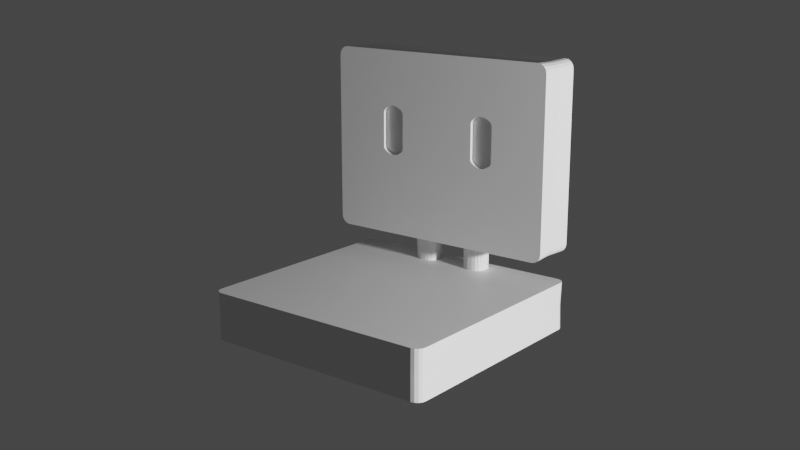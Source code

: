 # Source: Shota_Chair.blend  (saved by Blender 3.4.6; exported with 4.5.12 LTS)
import bpy
from mathutils import Matrix  # noqa: F401  (used for matrix-valued properties, if any)

bpy.ops.wm.read_factory_settings(use_empty=True)
scene = bpy.context.scene
scene.name = 'Scene'

# ---- collections
col_collection = bpy.data.collections.new('Collection'); scene.collection.children.link(col_collection)

# ---- materials (node trees are filled in below, after node groups)
mat_material = bpy.data.materials.new('Material')
mat_material.alpha_threshold = 0.0
mat_material.roughness = 0.5
mat_material.line_color = (0.0, 0.0, 0.0, 1.0)

# ---- material node trees
mat_material.use_nodes = True; mat_material.node_tree.nodes.clear()
_N = mat_material.node_tree.nodes; _L = mat_material.node_tree.links
n0 = _N.new('ShaderNodeOutputMaterial'); n0.name = 'Material Output'; n0.location = (300, 300)
n1 = _N.new('ShaderNodeBsdfPrincipled'); n1.name = 'Principled BSDF'; n1.location = (10, 300)
n1.distribution = 'GGX'
n1.subsurface_method = 'RANDOM_WALK_SKIN'
n1.inputs[3].default_value = 1.45
n1.inputs[27].default_value = (0.0, 0.0, 0.0, 1.0)
n1.inputs[28].default_value = 1.0
_L.new(n1.outputs[0], n0.inputs[0])
n0.is_active_output = True

# ---- world
world_world = bpy.data.worlds.new('World'); scene.world = world_world
world_world.use_nodes = True; world_world.node_tree.nodes.clear()
_N = world_world.node_tree.nodes; _L = world_world.node_tree.links
n0 = _N.new('ShaderNodeOutputWorld'); n0.name = 'World Output'; n0.location = (300, 300)
n1 = _N.new('ShaderNodeBackground'); n1.name = 'Background'; n1.location = (10, 300)
n1.inputs[0].default_value = (0.05088, 0.05088, 0.05088, 1.0)
_L.new(n1.outputs[0], n0.inputs[0])
n0.is_active_output = True
world_world.color = (0.05088, 0.05088, 0.05088)
world_world.use_sun_shadow = False
world_world.sun_shadow_jitter_overblur = 0.0

# ---- cameras
cam_camera = bpy.data.cameras.new('Camera')
cam_camera.clip_end = 100.0
cam_camera.ortho_scale = 7.314

# ---- lights
light_light = bpy.data.lights.new('Light', 'POINT')
light_light.transmission_factor = 0.0
light_light.energy = 1000.0
light_light.shadow_soft_size = 0.1
light_light.shadow_maximum_resolution = 0.006
light_light.use_absolute_resolution = True

# ---- meshes
me_cube = bpy.data.meshes.new('Cube')
me_cube.from_pydata([(1.044, 0.9218, 1.0), (0.9655, 1.0, 1.0), (1.038, 0.9518, 1.0), (1.021, 0.9771, 1.0), (0.9954, 0.9941, 1.0), (0.9655, 1.0, -1.0), (1.044, 0.9218, -1.0), (0.9954, 0.9941, -1.0), (1.021, 0.9771, -1.0), (1.038, 0.9518, -1.0), (0.9655, -1.0, 1.0), (1.044, -0.9218, 1.0), (0.9954, -0.9941, 1.0), (1.021, -0.9771, 1.0), (1.038, -0.9518, 1.0), (1.044, -0.9218, -1.0), (0.9655, -1.0, -1.0), (1.038, -0.9518, -1.0), (1.021, -0.9771, -1.0), (0.9954, -0.9941, -1.0), (-0.9655, 1.0, 1.0), (-1.044, 0.9218, 1.0), (-0.9954, 0.9941, 1.0), (-1.021, 0.9771, 1.0), (-1.038, 0.9518, 1.0), (-1.044, 0.9218, -1.0), (-0.9655, 1.0, -1.0), (-1.038, 0.9518, -1.0), (-1.021, 0.9771, -1.0), (-0.9954, 0.9941, -1.0), (-1.044, -0.9218, 1.0), (-0.9655, -1.0, 1.0), (-1.038, -0.9518, 1.0), (-1.021, -0.9771, 1.0), (-0.9954, -0.9941, 1.0), (-0.9655, -1.0, -1.0), (-1.044, -0.9218, -1.0), (-0.9954, -0.9941, -1.0), (-1.021, -0.9771, -1.0), (-1.038, -0.9518, -1.0), (1.044, 0.9909, 2.558), (0.9655, 0.9909, 2.177), (1.038, 0.9909, 2.412), (1.021, 0.9909, 2.288), (0.9954, 0.9909, 2.206), (0.9655, 0.5808, 2.177), (1.044, 0.5808, 2.558), (0.9954, 0.5808, 2.206), (1.021, 0.5808, 2.288), (1.038, 0.5808, 2.412), (0.9655, 0.9909, 9.977), (1.044, 0.9909, 9.596), (0.9954, 0.9909, 9.948), (1.021, 0.9909, 9.865), (1.038, 0.9909, 9.742), (1.044, 0.5808, 9.596), (0.9655, 0.5808, 9.977), (1.038, 0.5808, 9.742), (1.021, 0.5808, 9.865), (0.9954, 0.5808, 9.948), (-0.9655, 0.9909, 2.177), (-1.044, 0.9909, 2.558), (-0.9954, 0.9909, 2.206), (-1.021, 0.9909, 2.288), (-1.038, 0.9909, 2.412), (-1.044, 0.5808, 2.558), (-0.9655, 0.5808, 2.177), (-1.038, 0.5808, 2.412), (-1.021, 0.5808, 2.288), (-0.9954, 0.5808, 2.206), (-1.044, 0.9909, 9.596), (-0.9655, 0.9909, 9.977), (-1.038, 0.9909, 9.742), (-1.021, 0.9909, 9.865), (-0.9954, 0.9909, 9.948), (-0.9655, 0.5808, 9.977), (-1.044, 0.5808, 9.596), (-0.9954, 0.5808, 9.948), (-1.021, 0.5808, 9.865), (-1.038, 0.5808, 9.742), (1.039, 0.9172, 0.0), (1.033, 0.947, 0.0), (1.016, 0.9722, 0.0), (0.9906, 0.989, 0.0), (0.9609, 0.995, 0.0), (-0.9609, -0.995, 0.0), (-0.9906, -0.989, 0.0), (-1.016, -0.9722, 0.0), (-1.033, -0.947, 0.0), (-1.039, -0.9172, 0.0), (0.9609, -0.995, 0.0), (0.9906, -0.989, 0.0), (1.016, -0.9722, 0.0), (1.033, -0.947, 0.0), (1.039, -0.9172, 0.0), (-0.9609, 0.995, 0.0), (-0.9906, 0.989, 0.0), (-1.016, 0.9722, 0.0), (-1.033, 0.947, 0.0), (-1.039, 0.9172, 0.0), (1.035, 0.7859, 2.587), (1.029, 0.7859, 2.442), (1.013, 0.7859, 2.32), (0.9875, 0.7859, 2.238), (0.9579, 0.7859, 2.209), (-0.9579, 0.7859, 9.945), (-0.9875, 0.7859, 9.916), (-1.013, 0.7859, 9.834), (-1.029, 0.7859, 9.711), (-1.035, 0.7859, 9.567), (0.9579, 0.7859, 9.945), (0.9875, 0.7859, 9.916), (1.013, 0.7859, 9.834), (1.029, 0.7859, 9.711), (1.035, 0.7859, 9.567), (-0.9579, 0.7859, 2.209), (-0.9875, 0.7859, 2.238), (-1.013, 0.7859, 2.32), (-1.029, 0.7859, 2.442), (-1.035, 0.7859, 2.587), (0.7607, 1.0, -1.0), (0.5558, 1.0, -1.0), (0.351, 1.0, -1.0), (0.1461, 1.0, -1.0), (-0.1461, 1.0, -1.0), (-0.351, 1.0, -1.0), (-0.5558, 1.0, -1.0), (-0.7607, 1.0, -1.0), (-0.7607, 1.0, 1.0), (-0.5558, 1.0, 1.0), (-0.351, 1.0, 1.0), (-0.1461, 1.0, 1.0), (0.1461, 1.0, 1.0), (0.351, 1.0, 1.0), (0.5558, 1.0, 1.0), (0.7607, 1.0, 1.0), (-0.7571, 0.995, 0.0), (-0.5532, 0.995, 0.0), (-0.3494, 0.995, 0.0), (-0.1456, 0.995, 0.0), (0.1456, 0.995, 0.0), (0.3494, 0.995, 0.0), (0.5532, 0.995, 0.0), (0.7571, 0.995, 0.0), (-0.7607, -1.0, 1.0), (-0.5558, -1.0, 1.0), (-0.351, -1.0, 1.0), (-0.1461, -1.0, 1.0), (0.1461, -1.0, 1.0), (0.351, -1.0, 1.0), (0.5558, -1.0, 1.0), (0.7607, -1.0, 1.0), (0.7607, -1.0, -1.0), (0.5558, -1.0, -1.0), (0.351, -1.0, -1.0), (0.1461, -1.0, -1.0), (-0.1461, -1.0, -1.0), (-0.351, -1.0, -1.0), (-0.5558, -1.0, -1.0), (-0.7607, -1.0, -1.0), (0.7571, -0.995, 0.0), (0.5532, -0.995, 0.0), (0.3494, -0.995, 0.0), (0.1456, -0.995, 0.0), (-0.1456, -0.995, 0.0), (-0.3494, -0.995, 0.0), (-0.5532, -0.995, 0.0), (-0.7571, -0.995, 0.0), (0.7607, 0.5808, 2.177), (0.5558, 0.5808, 2.177), (0.351, 0.5808, 2.177), (0.1461, 0.5808, 2.177), (-0.1461, 0.5808, 2.177), (-0.351, 0.5808, 2.177), (-0.5558, 0.5808, 2.177), (-0.7607, 0.5808, 2.177), (-0.7607, 0.9909, 2.177), (-0.5558, 0.9909, 2.177), (-0.351, 0.9909, 2.177), (-0.1461, 0.9909, 2.177), (0.1461, 0.9909, 2.177), (0.351, 0.9909, 2.177), (0.5558, 0.9909, 2.177), (0.7607, 0.9909, 2.177), (-0.7547, 0.7859, 2.209), (-0.5516, 0.7859, 2.209), (-0.3484, 0.7859, 2.209), (0.3484, 0.7859, 2.209), (0.5516, 0.7859, 2.209), (0.7547, 0.7859, 2.209), (-0.7607, 0.9909, 9.977), (-0.5558, 0.9909, 9.977), (-0.351, 0.9909, 9.977), (-0.1461, 0.9909, 9.977), (0.1461, 0.9909, 9.977), (0.351, 0.9909, 9.977), (0.5558, 0.9909, 9.977), (0.7607, 0.9909, 9.977), (0.7607, 0.5808, 9.977), (0.5558, 0.5808, 9.977), (0.351, 0.5808, 9.977), (0.1461, 0.5808, 9.977), (-0.1461, 0.5808, 9.977), (-0.351, 0.5808, 9.977), (-0.5558, 0.5808, 9.977), (-0.7607, 0.5808, 9.977), (0.7547, 0.7859, 9.945), (0.5516, 0.7859, 9.945), (0.3484, 0.7859, 9.945), (0.1453, 0.7859, 9.945), (-0.1453, 0.7859, 9.945), (-0.3484, 0.7859, 9.945), (-0.5516, 0.7859, 9.945), (-0.7547, 0.7859, 9.945), (1.044, 0.6866, -1.0), (1.044, 0.6866, 1.0), (-1.044, 0.6866, 1.0), (-1.044, 0.6866, -1.0), (1.039, 0.6831, 0.0), (-1.039, 0.6831, 0.0), (-0.7607, 0.7448, 1.0), (-0.5558, 0.7448, 1.0), (0.5558, 0.7448, 1.0), (0.7607, 0.7448, 1.0), (-0.7607, 0.7448, -1.0), (-0.5558, 0.7448, -1.0), (-0.351, 0.7448, -1.0), (-0.1461, 0.7448, -1.0), (0.1461, 0.7448, -1.0), (0.351, 0.7448, -1.0), (0.5558, 0.7448, -1.0), (0.7607, 0.7448, -1.0), (0.9655, 0.7448, -1.0), (0.9954, 0.7404, -1.0), (1.021, 0.7277, -1.0), (1.038, 0.7089, -1.0), (-0.9655, 0.7448, -1.0), (-0.9954, 0.7404, -1.0), (-1.021, 0.7277, -1.0), (-1.038, 0.7089, -1.0), (-0.9655, 0.7448, 1.0), (-0.9954, 0.7404, 1.0), (-1.021, 0.7277, 1.0), (-1.038, 0.7089, 1.0), (0.9655, 0.7448, 1.0), (0.9954, 0.7404, 1.0), (1.021, 0.7277, 1.0), (1.038, 0.7089, 1.0), (1.044, 0.8696, -1.0), (-1.044, 0.8696, -1.0), (-1.039, 0.8652, 0.0), (1.044, 0.8696, 1.0), (-1.044, 0.8696, 1.0), (1.039, 0.8652, 0.0), (-0.7607, 0.9433, 1.0), (-0.5558, 0.9433, 1.0), (0.5558, 0.9433, 1.0), (0.7607, 0.9433, 1.0), (-0.7607, 0.9433, -1.0), (-0.5558, 0.9433, -1.0), (-0.351, 0.9433, -1.0), (-0.1461, 0.9433, -1.0), (0.1461, 0.9433, -1.0), (0.351, 0.9433, -1.0), (0.5558, 0.9433, -1.0), (0.7607, 0.9433, -1.0), (0.9655, 0.9433, -1.0), (0.9954, 0.9377, -1.0), (1.021, 0.9217, -1.0), (1.038, 0.8978, -1.0), (-0.9655, 0.9433, -1.0), (-0.9954, 0.9377, -1.0), (-1.021, 0.9217, -1.0), (-1.038, 0.8978, -1.0), (-0.9655, 0.9433, 1.0), (-0.9954, 0.9377, 1.0), (-1.021, 0.9217, 1.0), (-1.038, 0.8978, 1.0), (0.9655, 0.9433, 1.0), (0.9954, 0.9377, 1.0), (1.021, 0.9217, 1.0), (1.038, 0.8978, 1.0), (1.037, 0.7461, 2.581), (-0.9891, 0.7461, 9.922), (-1.014, 0.7461, 9.84), (-1.031, 0.7461, 9.717), (-1.037, 0.7461, 9.572), (0.9594, 0.7461, 9.951), (-0.9594, 0.7461, 2.203), (1.031, 0.7461, 2.436), (1.014, 0.7461, 2.314), (0.9891, 0.7461, 2.231), (0.9594, 0.7461, 2.203), (-0.9594, 0.7461, 9.951), (0.9891, 0.7461, 9.922), (1.014, 0.7461, 9.84), (1.031, 0.7461, 9.717), (1.037, 0.7461, 9.572), (-0.9891, 0.7461, 2.231), (-1.014, 0.7461, 2.314), (-1.031, 0.7461, 2.436), (-1.037, 0.7461, 2.581), (-0.7559, 0.7461, 2.203), (-0.5524, 0.7461, 2.203), (0.5524, 0.7461, 2.203), (0.7559, 0.7461, 2.203), (0.7559, 0.7461, 9.951), (0.5524, 0.7461, 9.951), (0.3489, 0.7461, 9.951), (0.1454, 0.7461, 9.951), (-0.1454, 0.7461, 9.951), (-0.3489, 0.7461, 9.951), (-0.5524, 0.7461, 9.951), (-0.7559, 0.7461, 9.951), (1.036, 0.9464, 2.419), (1.019, 0.9464, 2.295), (0.9937, 0.9464, 2.213), (0.9639, 0.9464, 2.184), (-0.9639, 0.9464, 9.97), (0.9937, 0.9464, 9.941), (1.019, 0.9464, 9.859), (1.036, 0.9464, 9.735), (1.042, 0.9464, 9.589), (-0.9937, 0.9464, 2.213), (-1.019, 0.9464, 2.295), (-1.036, 0.9464, 2.419), (-1.042, 0.9464, 2.564), (1.042, 0.9464, 2.564), (-0.9937, 0.9464, 9.941), (-1.019, 0.9464, 9.859), (-1.036, 0.9464, 9.735), (-1.042, 0.9464, 9.589), (0.9639, 0.9464, 9.97), (-0.9639, 0.9464, 2.184), (-0.7594, 0.9464, 2.184), (-0.5549, 0.9464, 2.184), (0.5549, 0.9464, 2.184), (0.7594, 0.9464, 2.184), (0.7594, 0.9464, 9.97), (0.5549, 0.9464, 9.97), (0.3504, 0.9464, 9.97), (0.1459, 0.9464, 9.97), (-0.1459, 0.9464, 9.97), (-0.3504, 0.9464, 9.97), (-0.5549, 0.9464, 9.97), (-0.7594, 0.9464, 9.97), (-0.2696, 0.7448, 1.0), (-0.351, 0.8261, 1.0), (-0.4323, 0.7448, 1.0), (-0.351, 0.6634, 1.0), (-0.3007, 0.751, 1.0), (-0.3271, 0.7686, 1.0), (-0.3448, 0.795, 1.0), (-0.1461, 0.8261, 1.0), (-0.2275, 0.7448, 1.0), (-0.1461, 0.6634, 1.0), (-0.06476, 0.7448, 1.0), (-0.1523, 0.795, 1.0), (-0.1699, 0.7686, 1.0), (-0.1963, 0.751, 1.0), (0.2275, 0.7448, 1.0), (0.1461, 0.8261, 1.0), (0.06476, 0.7448, 1.0), (0.1461, 0.6634, 1.0), (0.1963, 0.751, 1.0), (0.1699, 0.7686, 1.0), (0.1523, 0.795, 1.0), (0.351, 0.8261, 1.0), (0.2696, 0.7448, 1.0), (0.351, 0.6634, 1.0), (0.4323, 0.7448, 1.0), (0.3448, 0.795, 1.0), (0.3271, 0.7686, 1.0), (0.3007, 0.751, 1.0), (-0.351, 0.8619, 1.0), (-0.2696, 0.9433, 1.0), (-0.351, 0.9999, 1.0), (-0.4323, 0.9433, 1.0), (-0.3448, 0.8931, 1.0), (-0.3271, 0.9195, 1.0), (-0.3007, 0.9371, 1.0), (-0.2275, 0.9433, 1.0), (-0.1461, 0.8619, 1.0), (-0.06476, 0.9433, 1.0), (-0.1461, 0.9999, 1.0), (-0.1963, 0.9371, 1.0), (-0.1699, 0.9195, 1.0), (-0.1523, 0.8931, 1.0), (0.1461, 0.8619, 1.0), (0.2275, 0.9433, 1.0), (0.1461, 0.9999, 1.0), (0.06476, 0.9433, 1.0), (0.1523, 0.8931, 1.0), (0.1699, 0.9195, 1.0), (0.1963, 0.9371, 1.0), (0.2696, 0.9433, 1.0), (0.351, 0.8619, 1.0), (0.4323, 0.9433, 1.0), (0.351, 0.9999, 1.0), (0.3007, 0.9371, 1.0), (0.3271, 0.9195, 1.0), (0.3448, 0.8931, 1.0), (-0.3484, 0.7859, 2.209), (-0.2676, 0.7461, 2.203), (-0.3499, 0.6657, 2.19), (-0.4303, 0.7461, 2.203), (-0.3424, 0.7706, 2.207), (-0.3249, 0.7577, 2.204), (-0.2987, 0.7491, 2.203), (-0.2268, 0.7461, 2.203), (-0.1456, 0.8274, 2.195), (-0.06408, 0.7461, 2.203), (-0.1458, 0.6657, 2.19), (-0.1957, 0.7523, 2.202), (-0.1693, 0.7699, 2.2), (-0.1517, 0.7963, 2.198), (0.1456, 0.8274, 2.195), (0.2268, 0.7461, 2.203), (0.1458, 0.6657, 2.19), (0.06408, 0.7461, 2.203), (0.1517, 0.7963, 2.198), (0.1693, 0.7699, 2.2), (0.1957, 0.7523, 2.202), (0.2676, 0.7461, 2.203), (0.3484, 0.7859, 2.209), (0.4303, 0.7461, 2.203), (0.3499, 0.6657, 2.19), (0.2987, 0.7491, 2.203), (0.3249, 0.7577, 2.204), (0.3424, 0.7706, 2.207), (-0.2691, 0.9464, 2.184), (-0.3494, 0.865, 2.196), (-0.4318, 0.9464, 2.184), (-0.351, 0.9909, 2.177), (-0.3001, 0.9402, 2.185), (-0.3263, 0.9225, 2.187), (-0.3436, 0.8962, 2.192), (-0.1457, 0.865, 2.191), (-0.2273, 0.9464, 2.184), (-0.1461, 0.9909, 2.177), (-0.06458, 0.9464, 2.184), (-0.152, 0.8961, 2.188), (-0.1697, 0.9225, 2.186), (-0.1961, 0.9402, 2.184), (0.2273, 0.9464, 2.184), (0.1457, 0.865, 2.191), (0.06458, 0.9464, 2.184), (0.1461, 0.9909, 2.177), (0.1961, 0.9402, 2.184), (0.1697, 0.9225, 2.186), (0.152, 0.8961, 2.188), (0.3494, 0.865, 2.196), (0.2691, 0.9464, 2.184), (0.351, 0.9909, 2.177), (0.4318, 0.9464, 2.184), (0.3436, 0.8962, 2.192), (0.3263, 0.9225, 2.187), (0.3001, 0.9402, 2.185), (1.044, 0.5808, 8.59), (1.044, 0.5808, 7.585), (1.044, 0.5808, 6.58), (1.044, 0.5808, 5.574), (1.044, 0.5808, 4.569), (1.044, 0.5808, 3.563), (1.044, 0.9909, 3.563), (1.044, 0.9909, 4.569), (1.044, 0.9909, 5.574), (1.044, 0.9909, 6.58), (1.044, 0.9909, 7.585), (1.044, 0.9909, 8.59), (-1.044, 0.9909, 3.563), (-1.044, 0.9909, 4.569), (-1.044, 0.9909, 5.574), (-1.044, 0.9909, 6.58), (-1.044, 0.9909, 7.585), (-1.044, 0.9909, 8.59), (-1.044, 0.5808, 8.59), (-1.044, 0.5808, 7.585), (-1.044, 0.5808, 6.58), (-1.044, 0.5808, 5.574), (-1.044, 0.5808, 4.569), (-1.044, 0.5808, 3.563), (1.035, 0.7859, 3.584), (1.035, 0.7859, 4.581), (1.035, 0.7859, 5.578), (1.035, 0.7859, 6.575), (1.035, 0.7859, 7.572), (1.035, 0.7859, 8.57), (-1.035, 0.7859, 8.57), (-1.035, 0.7859, 7.572), (-1.035, 0.7859, 6.575), (-1.035, 0.7859, 5.578), (-1.035, 0.7859, 4.581), (-1.035, 0.7859, 3.584), (0.7607, 0.9909, 3.291), (0.7607, 0.9909, 4.405), (0.7607, 0.9909, 5.52), (0.7607, 0.9909, 6.634), (0.7607, 0.9909, 7.748), (0.7607, 0.9909, 8.863), (0.5558, 0.9909, 3.291), (0.5558, 0.9909, 4.405), (0.5558, 0.9909, 5.52), (0.5558, 0.9909, 6.634), (0.5558, 0.9909, 7.748), (0.5558, 0.9909, 8.863), (0.351, 0.9909, 3.291), (0.351, 0.9909, 4.405), (0.351, 0.9909, 5.52), (0.351, 0.9909, 6.634), (0.351, 0.9909, 7.748), (0.351, 0.9909, 8.863), (0.1461, 0.9909, 3.291), (0.1461, 0.9909, 4.405), (0.1461, 0.9909, 5.52), (0.1461, 0.9909, 6.634), (0.1461, 0.9909, 7.748), (0.1461, 0.9909, 8.863), (-0.1461, 0.9909, 3.291), (-0.1461, 0.9909, 4.405), (-0.1461, 0.9909, 5.52), (-0.1461, 0.9909, 6.634), (-0.1461, 0.9909, 7.748), (-0.1461, 0.9909, 8.863), (-0.351, 0.9909, 3.291), (-0.351, 0.9909, 4.405), (-0.351, 0.9909, 5.52), (-0.351, 0.9909, 6.634), (-0.351, 0.9909, 7.748), (-0.351, 0.9909, 8.863), (-0.5558, 0.9909, 3.291), (-0.5558, 0.9909, 4.405), (-0.5558, 0.9909, 5.52), (-0.5558, 0.9909, 6.634), (-0.5558, 0.9909, 7.748), (-0.5558, 0.9909, 8.863), (-0.7607, 0.9909, 3.291), (-0.7607, 0.9909, 4.405), (-0.7607, 0.9909, 5.52), (-0.7607, 0.9909, 6.634), (-0.7607, 0.9909, 7.748), (-0.7607, 0.9909, 8.863), (-0.9655, 0.9909, 3.291), (-0.9655, 0.9909, 4.405), (-0.9655, 0.9909, 5.52), (-0.9655, 0.9909, 6.634), (-0.9655, 0.9909, 7.748), (-0.9655, 0.9909, 8.863), (-0.9954, 0.9909, 3.312), (-0.9954, 0.9909, 4.418), (-0.9954, 0.9909, 5.524), (-0.9954, 0.9909, 6.63), (-0.9954, 0.9909, 7.736), (-0.9954, 0.9909, 8.842), (-1.021, 0.9909, 3.371), (-1.021, 0.9909, 4.453), (-1.021, 0.9909, 5.536), (-1.021, 0.9909, 6.618), (-1.021, 0.9909, 7.7), (-1.021, 0.9909, 8.783), (-1.038, 0.9909, 3.459), (-1.038, 0.9909, 4.506), (-1.038, 0.9909, 5.553), (-1.038, 0.9909, 6.6), (-1.038, 0.9909, 7.647), (-1.038, 0.9909, 8.695), (0.9655, 0.9909, 3.291), (0.9655, 0.9909, 4.405), (0.9655, 0.9909, 5.52), (0.9655, 0.9909, 6.634), (0.9655, 0.9909, 7.748), (0.9655, 0.9909, 8.863), (0.9954, 0.9909, 3.312), (0.9954, 0.9909, 4.418), (0.9954, 0.9909, 5.524), (0.9954, 0.9909, 6.63), (0.9954, 0.9909, 7.736), (0.9954, 0.9909, 8.842), (1.021, 0.9909, 3.371), (1.021, 0.9909, 4.453), (1.021, 0.9909, 5.536), (1.021, 0.9909, 6.618), (1.021, 0.9909, 7.7), (1.021, 0.9909, 8.783), (1.038, 0.9909, 3.459), (1.038, 0.9909, 4.506), (1.038, 0.9909, 5.553), (1.038, 0.9909, 6.6), (1.038, 0.9909, 7.647), (1.038, 0.9909, 8.695), (0.7607, 0.5808, 3.291), (0.7607, 0.5808, 4.405), (0.7607, 0.5808, 5.52), (0.7607, 0.5808, 6.634), (0.7607, 0.5808, 7.748), (0.7607, 0.5808, 8.863), (0.5558, 0.5808, 3.291), (0.5558, 0.5808, 4.405), (0.5558, 0.5808, 6.634), (0.5558, 0.5808, 8.863), (0.351, 0.5808, 3.291), (0.351, 0.5808, 4.405), (0.351, 0.5808, 6.634), (0.351, 0.5808, 8.863), (0.1461, 0.5808, 3.291), (0.1461, 0.5808, 4.405), (0.1461, 0.5808, 5.52), (0.1461, 0.5808, 6.634), (0.1461, 0.5808, 7.748), (0.1461, 0.5808, 8.863), (-0.1461, 0.5808, 3.291), (-0.1461, 0.5808, 4.405), (-0.1461, 0.5808, 5.52), (-0.1461, 0.5808, 6.634), (-0.1461, 0.5808, 7.748), (-0.1461, 0.5808, 8.863), (-0.351, 0.5808, 3.291), (-0.351, 0.5808, 4.405), (-0.351, 0.5808, 6.634), (-0.351, 0.5808, 8.863), (-0.5558, 0.5808, 3.291), (-0.5558, 0.5808, 4.405), (-0.5558, 0.5808, 6.634), (-0.5558, 0.5808, 8.863), (-0.7607, 0.5808, 3.291), (-0.7607, 0.5808, 4.405), (-0.7607, 0.5808, 5.52), (-0.7607, 0.5808, 6.634), (-0.7607, 0.5808, 7.748), (-0.7607, 0.5808, 8.863), (-0.9655, 0.5808, 3.291), (-0.9655, 0.5808, 4.405), (-0.9655, 0.5808, 5.52), (-0.9655, 0.5808, 6.634), (-0.9655, 0.5808, 7.748), (-0.9655, 0.5808, 8.863), (-0.9954, 0.5808, 3.312), (-0.9954, 0.5808, 4.418), (-0.9954, 0.5808, 5.524), (-0.9954, 0.5808, 6.63), (-0.9954, 0.5808, 7.736), (-0.9954, 0.5808, 8.842), (-1.021, 0.5808, 3.371), (-1.021, 0.5808, 4.453), (-1.021, 0.5808, 5.536), (-1.021, 0.5808, 6.618), (-1.021, 0.5808, 7.7), (-1.021, 0.5808, 8.783), (-1.038, 0.5808, 3.459), (-1.038, 0.5808, 4.506), (-1.038, 0.5808, 5.553), (-1.038, 0.5808, 6.6), (-1.038, 0.5808, 7.647), (-1.038, 0.5808, 8.695), (0.9655, 0.5808, 3.291), (0.9655, 0.5808, 4.405), (0.9655, 0.5808, 5.52), (0.9655, 0.5808, 6.634), (0.9655, 0.5808, 7.748), (0.9655, 0.5808, 8.863), (0.9954, 0.5808, 3.312), (0.9954, 0.5808, 4.418), (0.9954, 0.5808, 5.524), (0.9954, 0.5808, 6.63), (0.9954, 0.5808, 7.736), (0.9954, 0.5808, 8.842), (1.021, 0.5808, 3.371), (1.021, 0.5808, 4.453), (1.021, 0.5808, 5.536), (1.021, 0.5808, 6.618), (1.021, 0.5808, 7.7), (1.021, 0.5808, 8.783), (1.038, 0.5808, 3.459), (1.038, 0.5808, 4.506), (1.038, 0.5808, 5.553), (1.038, 0.5808, 6.6), (1.038, 0.5808, 7.647), (1.038, 0.5808, 8.695), (-1.037, 0.7461, 8.574), (-1.037, 0.7461, 7.575), (-1.037, 0.7461, 6.576), (-1.037, 0.7461, 5.577), (-1.037, 0.7461, 4.579), (-1.037, 0.7461, 3.58), (1.037, 0.7461, 3.58), (1.037, 0.7461, 4.579), (1.037, 0.7461, 5.577), (1.037, 0.7461, 6.576), (1.037, 0.7461, 7.575), (1.037, 0.7461, 8.574), (1.042, 0.9464, 3.568), (1.042, 0.9464, 4.571), (1.042, 0.9464, 5.575), (1.042, 0.9464, 6.579), (1.042, 0.9464, 7.582), (1.042, 0.9464, 8.586), (-1.042, 0.9464, 8.586), (-1.042, 0.9464, 7.582), (-1.042, 0.9464, 6.579), (-1.042, 0.9464, 5.575), (-1.042, 0.9464, 4.571), (-1.042, 0.9464, 3.568), (0.5558, 0.6158, 6.634), (0.351, 0.6158, 6.634), (-0.351, 0.6158, 6.634), (-0.5558, 0.6158, 6.634), (0.5558, 0.5808, 5.909), (0.5558, 0.5808, 5.13), (0.7606, 0.5808, 5.52), (0.5533, 0.5808, 5.848), (0.5458, 0.5808, 5.789), (0.5335, 0.5808, 5.732), (0.5167, 0.5808, 5.68), (0.4958, 0.5808, 5.634), (0.4714, 0.5808, 5.594), (0.5558, 0.5808, 7.359), (0.7606, 0.5808, 7.748), (0.5558, 0.5808, 8.138), (0.4714, 0.5808, 7.674), (0.4958, 0.5808, 7.634), (0.5167, 0.5808, 7.588), (0.5335, 0.5808, 7.536), (0.5458, 0.5808, 7.479), (0.5533, 0.5808, 7.42), (0.351, 0.5808, 5.909), (0.1462, 0.5808, 5.52), (0.351, 0.5808, 5.13), (0.4354, 0.5808, 5.594), (0.411, 0.5808, 5.634), (0.3901, 0.5808, 5.68), (0.3733, 0.5808, 5.732), (0.361, 0.5808, 5.789), (0.3535, 0.5808, 5.848), (0.351, 0.5808, 7.359), (0.351, 0.5808, 8.138), (0.1462, 0.5808, 7.748), (0.3535, 0.5808, 7.42), (0.361, 0.5808, 7.479), (0.3733, 0.5808, 7.536), (0.3901, 0.5808, 7.588), (0.411, 0.5808, 7.634), (0.4354, 0.5808, 7.674), (-0.351, 0.5808, 5.909), (-0.351, 0.5808, 5.13), (-0.1462, 0.5808, 5.52), (-0.3535, 0.5808, 5.848), (-0.361, 0.5808, 5.789), (-0.3733, 0.5808, 5.732), (-0.3901, 0.5808, 5.68), (-0.411, 0.5808, 5.634), (-0.4354, 0.5808, 5.594), (-0.351, 0.5808, 7.359), (-0.1462, 0.5808, 7.748), (-0.351, 0.5808, 8.138), (-0.4354, 0.5808, 7.674), (-0.411, 0.5808, 7.634), (-0.3901, 0.5808, 7.588), (-0.3733, 0.5808, 7.536), (-0.361, 0.5808, 7.479), (-0.3535, 0.5808, 7.42), (-0.5558, 0.5808, 5.909), (-0.7606, 0.5808, 5.52), (-0.5558, 0.5808, 5.13), (-0.4714, 0.5808, 5.594), (-0.4958, 0.5808, 5.634), (-0.5167, 0.5808, 5.68), (-0.5335, 0.5808, 5.732), (-0.5458, 0.5808, 5.789), (-0.5533, 0.5808, 5.848), (-0.5558, 0.5808, 7.359), (-0.5558, 0.5808, 8.138), (-0.7606, 0.5808, 7.748), (-0.5533, 0.5808, 7.42), (-0.5458, 0.5808, 7.479), (-0.5335, 0.5808, 7.536), (-0.5167, 0.5808, 7.588), (-0.4958, 0.5808, 7.634), (-0.4714, 0.5808, 7.674), (0.5558, 0.6158, 5.909), (0.4714, 0.6158, 5.594), (0.4958, 0.6158, 5.634), (0.5167, 0.6158, 5.68), (0.5335, 0.6158, 5.732), (0.5458, 0.6158, 5.789), (0.5533, 0.6158, 5.848), (0.5558, 0.6158, 7.359), (0.5533, 0.6158, 7.42), (0.5458, 0.6158, 7.479), (0.5335, 0.6158, 7.536), (0.5167, 0.6158, 7.588), (0.4958, 0.6158, 7.634), (0.4714, 0.6158, 7.674), (0.351, 0.6158, 5.909), (0.3535, 0.6158, 5.848), (0.361, 0.6158, 5.789), (0.3733, 0.6158, 5.732), (0.3901, 0.6158, 5.68), (0.411, 0.6158, 5.634), (0.4354, 0.6158, 5.594), (0.351, 0.6158, 7.359), (0.4354, 0.6158, 7.674), (0.411, 0.6158, 7.634), (0.3901, 0.6158, 7.588), (0.3733, 0.6158, 7.536), (0.361, 0.6158, 7.479), (0.3535, 0.6158, 7.42), (-0.351, 0.6158, 5.909), (-0.4354, 0.6158, 5.594), (-0.411, 0.6158, 5.634), (-0.3901, 0.6158, 5.68), (-0.3733, 0.6158, 5.732), (-0.361, 0.6158, 5.789), (-0.3535, 0.6158, 5.848), (-0.351, 0.6158, 7.359), (-0.3535, 0.6158, 7.42), (-0.361, 0.6158, 7.479), (-0.3733, 0.6158, 7.536), (-0.3901, 0.6158, 7.588), (-0.411, 0.6158, 7.634), (-0.4354, 0.6158, 7.674), (-0.5558, 0.6158, 5.909), (-0.5533, 0.6158, 5.848), (-0.5458, 0.6158, 5.789), (-0.5335, 0.6158, 5.732), (-0.5167, 0.6158, 5.68), (-0.4958, 0.6158, 5.634), (-0.4714, 0.6158, 5.594), (-0.5558, 0.6158, 7.359), (-0.4714, 0.6158, 7.674), (-0.4958, 0.6158, 7.634), (-0.5167, 0.6158, 7.588), (-0.5335, 0.6158, 7.536), (-0.5458, 0.6158, 7.479), (-0.5533, 0.6158, 7.42)], [], [(269, 9, 6, 248), (250, 252, 21, 99), (167, 144, 31, 85), (277, 24, 21, 252), (218, 215, 11, 94), (80, 6, 9, 81), (81, 9, 8, 82), (82, 8, 7, 83), (83, 7, 5, 84), (85, 31, 34, 86), (86, 34, 33, 87), (87, 33, 32, 88), (88, 32, 30, 89), (90, 16, 19, 91), (91, 19, 18, 92), (92, 18, 17, 93), (93, 17, 15, 94), (95, 26, 29, 96), (96, 29, 28, 97), (97, 28, 27, 98), (98, 27, 25, 99), (143, 135, 1, 84), (672, 49, 46, 463), (701, 470, 61, 326), (345, 190, 71, 318), (560, 64, 61, 470), (695, 469, 51, 322), (282, 46, 49, 289), (289, 49, 48, 290), (290, 48, 47, 291), (291, 47, 45, 292), (318, 71, 74, 328), (328, 74, 73, 329), (329, 73, 72, 330), (330, 72, 70, 331), (287, 56, 59, 294), (294, 59, 58, 295), (295, 58, 57, 296), (296, 57, 55, 297), (288, 66, 69, 298), (298, 69, 68, 299), (299, 68, 67, 300), (300, 67, 65, 301), (337, 183, 41, 317), (120, 143, 84, 5), (24, 98, 99, 21), (23, 97, 98, 24), (22, 96, 97, 23), (20, 95, 96, 22), (14, 93, 94, 11), (13, 92, 93, 14), (12, 91, 92, 13), (10, 90, 91, 12), (39, 88, 89, 36), (38, 87, 88, 39), (37, 86, 87, 38), (35, 85, 86, 37), (4, 83, 84, 1), (3, 82, 83, 4), (2, 81, 82, 3), (0, 80, 81, 2), (214, 218, 94, 15), (159, 167, 85, 35), (249, 250, 99, 25), (305, 189, 104, 292), (325, 118, 119, 326), (324, 117, 118, 325), (323, 116, 117, 324), (333, 115, 116, 323), (321, 113, 114, 322), (320, 112, 113, 321), (319, 111, 112, 320), (332, 110, 111, 319), (285, 108, 109, 286), (284, 107, 108, 285), (283, 106, 107, 284), (293, 105, 106, 283), (316, 103, 104, 317), (315, 102, 103, 316), (314, 101, 102, 315), (327, 100, 101, 314), (689, 487, 114, 297), (313, 213, 105, 293), (683, 493, 119, 301), (26, 95, 136, 127), (127, 136, 137, 126), (126, 137, 138, 125), (125, 138, 139, 124), (124, 139, 140, 123), (123, 140, 141, 122), (122, 141, 142, 121), (121, 142, 143, 120), (95, 20, 128, 136), (136, 128, 129, 137), (137, 129, 130, 138), (138, 130, 131, 139), (139, 131, 132, 140), (140, 132, 133, 141), (141, 133, 134, 142), (142, 134, 135, 143), (16, 90, 160, 152), (152, 160, 161, 153), (153, 161, 162, 154), (154, 162, 163, 155), (155, 163, 164, 156), (156, 164, 165, 157), (157, 165, 166, 158), (158, 166, 167, 159), (90, 10, 151, 160), (160, 151, 150, 161), (161, 150, 149, 162), (162, 149, 148, 163), (163, 148, 147, 164), (164, 147, 146, 165), (165, 146, 145, 166), (166, 145, 144, 167), (255, 129, 128, 254), (391, 390, 132, 131, 384, 383), (381, 375, 430, 438), (395, 398, 133, 132, 390, 389), (389, 444, 452, 395), (174, 303, 405, 404, 173), (257, 135, 134, 256), (278, 1, 135, 257), (270, 26, 127, 258), (258, 127, 126, 259), (259, 126, 125, 260), (260, 125, 124, 261), (261, 124, 123, 262), (262, 123, 122, 263), (263, 122, 121, 264), (264, 121, 120, 265), (265, 120, 5, 266), (266, 5, 7, 267), (267, 7, 8, 268), (268, 8, 9, 269), (271, 29, 26, 270), (272, 28, 29, 271), (239, 238, 38, 39), (217, 239, 39, 36), (254, 128, 20, 274), (274, 20, 22, 275), (275, 22, 23, 276), (276, 23, 24, 277), (279, 4, 1, 278), (280, 3, 4, 279), (247, 246, 13, 14), (215, 247, 14, 11), (288, 115, 184, 302), (302, 184, 185, 303), (172, 412, 411, 419, 418, 171), (171, 418, 417, 423, 426, 170), (377, 376, 130, 129, 255), (222, 256, 397, 396, 367, 370), (185, 335, 432, 431, 186), (304, 188, 189, 305), (333, 60, 176, 334), (334, 176, 177, 335), (440, 439, 179, 180, 447, 446), (335, 177, 178, 433, 432), (444, 447, 180, 181, 453, 452), (187, 451, 454, 336, 188), (336, 182, 183, 337), (287, 110, 206, 306), (306, 206, 207, 307), (307, 207, 208, 308), (308, 208, 209, 309), (309, 209, 210, 310), (310, 210, 211, 311), (311, 211, 212, 312), (312, 212, 213, 313), (332, 50, 197, 338), (338, 197, 196, 339), (339, 196, 195, 340), (340, 195, 194, 341), (341, 194, 193, 342), (342, 193, 192, 343), (343, 192, 191, 344), (344, 191, 190, 345), (566, 41, 183, 494), (494, 183, 182, 500), (500, 182, 181, 506), (506, 181, 180, 512), (512, 180, 179, 518), (518, 179, 178, 524), (524, 178, 177, 530), (530, 177, 176, 536), (536, 176, 60, 542), (542, 60, 62, 548), (548, 62, 63, 554), (554, 63, 64, 560), (572, 44, 41, 566), (578, 43, 44, 572), (589, 583, 53, 54), (469, 589, 54, 51), (596, 169, 168, 590), (600, 170, 169, 596), (604, 171, 170, 600), (610, 172, 171, 604), (616, 173, 172, 610), (620, 174, 173, 616), (624, 175, 174, 620), (630, 66, 175, 624), (636, 69, 66, 630), (642, 68, 69, 636), (653, 647, 78, 79), (476, 653, 79, 76), (590, 168, 45, 654), (654, 45, 47, 660), (660, 47, 48, 666), (666, 48, 49, 672), (251, 281, 247, 215), (281, 280, 246, 247), (13, 246, 245, 12), (12, 245, 244, 10), (33, 242, 243, 32), (34, 241, 242, 33), (31, 240, 241, 34), (144, 220, 240, 31), (249, 273, 239, 217), (273, 272, 238, 239), (38, 238, 237, 37), (37, 237, 236, 35), (18, 234, 235, 17), (19, 233, 234, 18), (16, 232, 233, 19), (152, 231, 232, 16), (153, 230, 231, 152), (154, 229, 230, 153), (155, 228, 229, 154), (156, 227, 228, 155), (157, 226, 227, 156), (158, 225, 226, 157), (159, 224, 225, 158), (35, 236, 224, 159), (10, 244, 223, 151), (151, 223, 222, 150), (187, 424, 367, 396, 451), (360, 368, 423, 417), (437, 410, 353, 382), (348, 347, 374, 377, 255, 221), (186, 431, 374, 347, 402), (145, 221, 220, 144), (36, 89, 219, 217), (248, 253, 218, 214), (253, 251, 215, 218), (32, 243, 216, 30), (89, 30, 216, 219), (17, 235, 214, 15), (80, 0, 251, 253), (6, 80, 253, 248), (27, 28, 272, 273), (25, 27, 273, 249), (2, 3, 280, 281), (0, 2, 281, 251), (246, 280, 279, 245), (245, 279, 278, 244), (242, 276, 277, 243), (241, 275, 276, 242), (240, 274, 275, 241), (220, 254, 274, 240), (238, 272, 271, 237), (237, 271, 270, 236), (234, 268, 269, 235), (233, 267, 268, 234), (232, 266, 267, 233), (231, 265, 266, 232), (230, 264, 265, 231), (229, 263, 264, 230), (228, 262, 263, 229), (227, 261, 262, 228), (226, 260, 261, 227), (225, 259, 260, 226), (224, 258, 259, 225), (236, 270, 258, 224), (244, 278, 257, 223), (223, 257, 256, 222), (381, 384, 131, 130, 376, 375), (149, 369, 368, 360, 363, 148), (346, 354, 409, 403), (221, 255, 254, 220), (217, 219, 250, 249), (243, 277, 252, 216), (219, 216, 252, 250), (235, 269, 248, 214), (204, 312, 313, 205), (203, 311, 312, 204), (202, 310, 311, 203), (201, 309, 310, 202), (200, 308, 309, 201), (199, 307, 308, 200), (198, 306, 307, 199), (56, 287, 306, 198), (169, 304, 305, 168), (425, 424, 187, 188, 304), (170, 426, 425, 304, 169), (437, 440, 446, 445, 416, 419, 411, 410), (303, 185, 186, 402, 405), (173, 404, 403, 409, 412, 172), (175, 302, 303, 174), (66, 288, 302, 175), (481, 683, 301, 65), (205, 313, 293, 75), (458, 689, 297, 55), (75, 293, 283, 77), (77, 283, 284, 78), (78, 284, 285, 79), (79, 285, 286, 76), (168, 305, 292, 45), (118, 300, 301, 119), (117, 299, 300, 118), (116, 298, 299, 117), (115, 288, 298, 116), (113, 296, 297, 114), (112, 295, 296, 113), (111, 294, 295, 112), (110, 287, 294, 111), (103, 291, 292, 104), (102, 290, 291, 103), (101, 289, 290, 102), (100, 282, 289, 101), (212, 344, 345, 213), (211, 343, 344, 212), (210, 342, 343, 211), (209, 341, 342, 210), (208, 340, 341, 209), (207, 339, 340, 208), (206, 338, 339, 207), (110, 332, 338, 206), (188, 336, 337, 189), (454, 453, 181, 182, 336), (148, 363, 362, 356, 355, 147), (430, 433, 178, 179, 439, 438), (184, 334, 335, 185), (115, 333, 334, 184), (40, 327, 314, 42), (42, 314, 315, 43), (43, 315, 316, 44), (44, 316, 317, 41), (50, 332, 319, 52), (52, 319, 320, 53), (53, 320, 321, 54), (54, 321, 322, 51), (60, 333, 323, 62), (62, 323, 324, 63), (63, 324, 325, 64), (64, 325, 326, 61), (189, 337, 317, 104), (108, 330, 331, 109), (107, 329, 330, 108), (106, 328, 329, 107), (105, 318, 328, 106), (487, 695, 322, 114), (213, 345, 318, 105), (493, 701, 326, 119), (256, 134, 133, 398, 397), (150, 222, 370, 369, 149), (362, 361, 388, 391, 383, 382, 353, 356), (147, 355, 354, 346, 349, 146), (445, 388, 361, 416), (346, 350, 351, 352, 347, 348, 349), (353, 357, 358, 359, 354, 355, 356), (360, 364, 365, 366, 361, 362, 363), (367, 371, 372, 373, 368, 369, 370), (374, 378, 379, 380, 375, 376, 377), (381, 385, 386, 387, 382, 383, 384), (388, 392, 393, 394, 389, 390, 391), (395, 399, 400, 401, 396, 397, 398), (402, 406, 407, 408, 403, 404, 405), (409, 413, 414, 415, 410, 411, 412), (416, 420, 421, 422, 417, 418, 419), (423, 427, 428, 429, 424, 425, 426), (430, 434, 435, 436, 431, 432, 433), (437, 441, 442, 443, 438, 439, 440), (444, 448, 449, 450, 445, 446, 447), (451, 455, 456, 457, 452, 453, 454), (360, 417, 422, 364), (364, 422, 421, 365), (365, 421, 420, 366), (366, 420, 416, 361), (367, 424, 429, 371), (371, 429, 428, 372), (372, 428, 427, 373), (373, 427, 423, 368), (395, 452, 457, 399), (399, 457, 456, 400), (400, 456, 455, 401), (401, 455, 451, 396), (388, 445, 450, 392), (392, 450, 449, 393), (393, 449, 448, 394), (394, 448, 444, 389), (346, 403, 408, 350), (350, 408, 407, 351), (351, 407, 406, 352), (352, 406, 402, 347), (353, 410, 415, 357), (357, 415, 414, 358), (358, 414, 413, 359), (359, 413, 409, 354), (381, 438, 443, 385), (385, 443, 442, 386), (386, 442, 441, 387), (387, 441, 437, 382), (374, 431, 436, 378), (378, 436, 435, 379), (379, 435, 434, 380), (380, 434, 430, 375), (146, 349, 348, 221, 145), (109, 331, 696, 488), (488, 696, 697, 489), (489, 697, 698, 490), (490, 698, 699, 491), (491, 699, 700, 492), (492, 700, 701, 493), (100, 327, 690, 482), (482, 690, 691, 483), (483, 691, 692, 484), (484, 692, 693, 485), (485, 693, 694, 486), (486, 694, 695, 487), (46, 282, 684, 463), (463, 684, 685, 462), (462, 685, 686, 461), (461, 686, 687, 460), (460, 687, 688, 459), (459, 688, 689, 458), (76, 286, 678, 476), (476, 678, 679, 477), (477, 679, 680, 478), (478, 680, 681, 479), (479, 681, 682, 480), (480, 682, 683, 481), (58, 671, 677, 57), (671, 670, 676, 677), (670, 669, 675, 676), (669, 668, 674, 675), (668, 667, 673, 674), (667, 666, 672, 673), (59, 665, 671, 58), (665, 664, 670, 671), (664, 663, 669, 670), (663, 662, 668, 669), (662, 661, 667, 668), (661, 660, 666, 667), (56, 659, 665, 59), (659, 658, 664, 665), (658, 657, 663, 664), (657, 656, 662, 663), (656, 655, 661, 662), (655, 654, 660, 661), (198, 595, 659, 56), (595, 594, 658, 659), (594, 593, 657, 658), (593, 592, 656, 657), (592, 591, 655, 656), (591, 590, 654, 655), (65, 67, 648, 481), (481, 648, 649, 480), (480, 649, 650, 479), (479, 650, 651, 478), (478, 651, 652, 477), (477, 652, 653, 476), (67, 68, 642, 648), (648, 642, 643, 649), (649, 643, 644, 650), (650, 644, 645, 651), (651, 645, 646, 652), (652, 646, 647, 653), (78, 647, 641, 77), (647, 646, 640, 641), (646, 645, 639, 640), (645, 644, 638, 639), (644, 643, 637, 638), (643, 642, 636, 637), (77, 641, 635, 75), (641, 640, 634, 635), (640, 639, 633, 634), (639, 638, 632, 633), (638, 637, 631, 632), (637, 636, 630, 631), (75, 635, 629, 205), (635, 634, 628, 629), (634, 633, 627, 628), (633, 632, 626, 627), (632, 631, 625, 626), (631, 630, 624, 625), (205, 629, 623, 204), (628, 627, 622, 769, 771), (769, 622, 705, 827), (622, 760, 820, 705), (625, 624, 620, 621), (204, 623, 619, 203), (606, 605, 601, 726, 725), (716, 715, 598, 593, 594), (618, 742, 744, 612, 613), (621, 620, 616, 617), (203, 619, 615, 202), (626, 625, 621, 762, 761), (742, 618, 704, 806), (617, 616, 610, 611), (202, 615, 609, 201), (615, 614, 608, 609), (614, 613, 607, 608), (613, 612, 606, 607), (612, 611, 605, 606), (611, 610, 604, 605), (201, 609, 603, 200), (608, 607, 602, 733, 735), (744, 743, 617, 611, 612), (733, 602, 703, 799), (602, 724, 792, 703), (605, 604, 600, 601), (200, 603, 599, 199), (717, 734, 741, 718), (618, 751, 813, 704), (629, 628, 771, 770, 623), (598, 706, 708, 592, 593), (601, 600, 596, 597), (199, 599, 595, 198), (598, 715, 785, 702), (739, 734, 738), (706, 598, 702, 778), (597, 596, 590, 591), (40, 42, 584, 464), (464, 584, 585, 465), (465, 585, 586, 466), (466, 586, 587, 467), (467, 587, 588, 468), (468, 588, 589, 469), (42, 43, 578, 584), (584, 578, 579, 585), (585, 579, 580, 586), (586, 580, 581, 587), (587, 581, 582, 588), (588, 582, 583, 589), (53, 583, 577, 52), (583, 582, 576, 577), (582, 581, 575, 576), (581, 580, 574, 575), (580, 579, 573, 574), (579, 578, 572, 573), (52, 577, 571, 50), (577, 576, 570, 571), (576, 575, 569, 570), (575, 574, 568, 569), (574, 573, 567, 568), (573, 572, 566, 567), (73, 559, 565, 72), (559, 558, 564, 565), (558, 557, 563, 564), (557, 556, 562, 563), (556, 555, 561, 562), (555, 554, 560, 561), (74, 553, 559, 73), (553, 552, 558, 559), (552, 551, 557, 558), (551, 550, 556, 557), (550, 549, 555, 556), (549, 548, 554, 555), (71, 547, 553, 74), (547, 546, 552, 553), (546, 545, 551, 552), (545, 544, 550, 551), (544, 543, 549, 550), (543, 542, 548, 549), (190, 541, 547, 71), (541, 540, 546, 547), (540, 539, 545, 546), (539, 538, 544, 545), (538, 537, 543, 544), (537, 536, 542, 543), (191, 535, 541, 190), (535, 534, 540, 541), (534, 533, 539, 540), (533, 532, 538, 539), (532, 531, 537, 538), (531, 530, 536, 537), (192, 529, 535, 191), (529, 528, 534, 535), (528, 527, 533, 534), (527, 526, 532, 533), (526, 525, 531, 532), (525, 524, 530, 531), (193, 523, 529, 192), (523, 522, 528, 529), (522, 521, 527, 528), (521, 520, 526, 527), (520, 519, 525, 526), (519, 518, 524, 525), (194, 517, 523, 193), (517, 516, 522, 523), (516, 515, 521, 522), (515, 514, 520, 521), (514, 513, 519, 520), (513, 512, 518, 519), (195, 511, 517, 194), (511, 510, 516, 517), (510, 509, 515, 516), (509, 508, 514, 515), (508, 507, 513, 514), (507, 506, 512, 513), (196, 505, 511, 195), (505, 504, 510, 511), (504, 503, 509, 510), (503, 502, 508, 509), (502, 501, 507, 508), (501, 500, 506, 507), (197, 499, 505, 196), (499, 498, 504, 505), (498, 497, 503, 504), (497, 496, 502, 503), (496, 495, 501, 502), (495, 494, 500, 501), (50, 571, 499, 197), (571, 570, 498, 499), (570, 569, 497, 498), (569, 568, 496, 497), (568, 567, 495, 496), (567, 566, 494, 495), (286, 109, 488, 678), (678, 488, 489, 679), (679, 489, 490, 680), (680, 490, 491, 681), (681, 491, 492, 682), (682, 492, 493, 683), (282, 100, 482, 684), (684, 482, 483, 685), (685, 483, 484, 686), (686, 484, 485, 687), (687, 485, 486, 688), (688, 486, 487, 689), (327, 40, 464, 690), (690, 464, 465, 691), (691, 465, 466, 692), (692, 466, 467, 693), (693, 467, 468, 694), (694, 468, 469, 695), (72, 565, 475, 70), (565, 564, 474, 475), (564, 563, 473, 474), (563, 562, 472, 473), (562, 561, 471, 472), (561, 560, 470, 471), (331, 70, 475, 696), (696, 475, 474, 697), (697, 474, 473, 698), (698, 473, 472, 699), (699, 472, 471, 700), (700, 471, 470, 701), (57, 677, 458, 55), (677, 676, 459, 458), (676, 675, 460, 459), (675, 674, 461, 460), (674, 673, 462, 461), (673, 672, 463, 462), (752, 751, 618, 613, 614), (619, 753, 752, 614, 615), (599, 717, 716, 594, 595), (607, 606, 725, 724, 602), (627, 626, 761, 760, 622), (609, 608, 735, 734, 603), (828, 777, 776, 829), (829, 776, 775, 830), (830, 775, 774, 831), (831, 774, 773, 832), (832, 773, 772, 833), (833, 772, 769, 827), (742, 806, 812, 745), (745, 812, 811, 746), (746, 811, 810, 747), (747, 810, 809, 748), (748, 809, 808, 749), (749, 808, 807, 750), (820, 760, 768, 821), (821, 768, 767, 822), (822, 767, 766, 823), (823, 766, 765, 824), (824, 765, 764, 825), (825, 764, 763, 826), (706, 778, 784, 709), (709, 784, 783, 710), (710, 783, 782, 711), (711, 782, 781, 712), (712, 781, 780, 713), (713, 780, 779, 714), (738, 734, 737), (736, 737, 734), (736, 734, 733), (594, 715, 717), (792, 724, 732, 793), (793, 732, 731, 794), (794, 731, 730, 795), (795, 730, 729, 796), (796, 729, 728, 797), (797, 728, 727, 798), (608, 733, 734), (599, 603, 734, 717), (779, 798, 727, 714), (741, 800, 791, 718), (718, 719, 717), (717, 719, 720), (717, 720, 721), (722, 717, 721), (718, 791, 790, 719), (719, 790, 789, 720), (720, 789, 788, 721), (721, 788, 787, 722), (722, 787, 786, 723), (723, 786, 785, 715), (754, 819, 818, 755), (755, 818, 817, 756), (756, 817, 816, 757), (757, 816, 815, 758), (758, 815, 814, 759), (759, 814, 813, 751), (733, 799, 805, 736), (736, 805, 804, 737), (737, 804, 803, 738), (738, 803, 802, 739), (739, 802, 801, 740), (740, 801, 800, 741), (723, 717, 722), (715, 717, 723), (741, 734, 740), (740, 734, 739), (708, 707, 597, 591, 592), (601, 597, 707, 726), (606, 726, 724), (708, 706, 707), (724, 726, 732), (732, 726, 731), (731, 726, 730), (730, 726, 729), (729, 726, 728), (728, 726, 727), (709, 707, 706), (710, 707, 709), (711, 707, 710), (712, 707, 711), (713, 707, 712), (714, 707, 713), (727, 726, 707, 714), (778, 702, 703, 792, 793, 794, 795, 796, 797, 798, 779, 780, 781, 782, 783, 784), (800, 801, 802, 803, 804, 805, 799, 703, 702, 785, 786, 787, 788, 789, 790, 791), (807, 826, 763, 750), (626, 762, 760), (744, 742, 743), (621, 617, 743, 762), (760, 762, 768), (768, 762, 767), (767, 762, 766), (766, 762, 765), (765, 762, 764), (764, 762, 763), (745, 743, 742), (746, 743, 745), (747, 743, 746), (748, 743, 747), (749, 743, 748), (750, 743, 749), (763, 762, 743, 750), (777, 828, 819, 754), (771, 769, 770), (614, 751, 753), (619, 623, 770, 753), (772, 770, 769), (773, 770, 772), (774, 770, 773), (775, 770, 774), (776, 770, 775), (777, 770, 776), (751, 753, 759), (759, 753, 758), (758, 753, 757), (757, 753, 756), (756, 753, 755), (755, 753, 754), (754, 753, 770, 777), (829, 830, 831, 832, 833, 827, 705, 704, 813, 814, 815, 816, 817, 818, 819, 828), (806, 704, 705, 820, 821, 822, 823, 824, 825, 826, 807, 808, 809, 810, 811, 812)])
_uv = me_cube.uv_layers.new(name='UVMap')
_uv.uv.foreach_set('vector', [0.3743, 0.5128, 0.3743, 0.506, 0.375, 0.5098, 0.375, 0.5163, 0.5, 0.2337, 0.625, 0.2337, 0.625, 0.2402, 0.5, 0.2402, 0.5, 0.9646, 0.625, 0.9646, 0.625, 0.9902, 0.5, 0.9902, 0.8743, 0.5128, 0.8743, 0.506, 0.875, 0.5098, 0.875, 0.5163, 0.5, 0.5392, 0.625, 0.5392, 0.625, 0.7402, 0.5, 0.7402, 0.5, 0.5098, 0.375, 0.5098, 0.375, 0.506, 0.5, 0.506, 0.5, 0.506, 0.375, 0.506, 0.375, 0.5, 0.5, 0.5, 0.5, 0.5, 0.375, 0.5, 0.375, 0.494, 0.5, 0.494, 0.5, 0.494, 0.375, 0.494, 0.375, 0.4902, 0.5, 0.4902, 0.5, 0.9902, 0.625, 0.9902, 0.625, 0.994, 0.5, 0.994, 0.5, 0.994, 0.625, 0.994, 0.625, 1.0, 0.5, 1.0, 0.5, 0.0, 0.625, 0.0, 0.625, 0.006031, 0.5, 0.006031, 0.5, 0.006031, 0.625, 0.006031, 0.625, 0.00977, 0.5, 0.00977, 0.5, 0.7598, 0.375, 0.7598, 0.375, 0.756, 0.5, 0.756, 0.5, 0.756, 0.375, 0.756, 0.375, 0.75, 0.5, 0.75, 0.5, 0.75, 0.375, 0.75, 0.375, 0.744, 0.5, 0.744, 0.5, 0.744, 0.375, 0.744, 0.375, 0.7402, 0.5, 0.7402, 0.5, 0.2598, 0.375, 0.2598, 0.375, 0.256, 0.5, 0.256, 0.5, 0.256, 0.375, 0.256, 0.375, 0.25, 0.5, 0.25, 0.5, 0.25, 0.375, 0.25, 0.375, 0.244, 0.5, 0.244, 0.5, 0.244, 0.375, 0.244, 0.375, 0.2402, 0.5, 0.2402, 0.5, 0.4646, 0.625, 0.4646, 0.625, 0.4902, 0.5, 0.4902, 0.3743, 0.54, 0.3743, 0.506, 0.375, 0.5098, 0.375, 0.5427, 0.5978, 0.2073, 0.625, 0.2073, 0.625, 0.2402, 0.5978, 0.2402, 0.5978, 0.9646, 0.625, 0.9646, 0.625, 0.9902, 0.5978, 0.9902, 0.8743, 0.54, 0.8743, 0.506, 0.875, 0.5098, 0.875, 0.5427, 0.5978, 0.7073, 0.625, 0.7073, 0.625, 0.7402, 0.5978, 0.7402, 0.4757, 0.5098, 0.375, 0.5098, 0.375, 0.506, 0.4757, 0.506, 0.4757, 0.506, 0.375, 0.506, 0.375, 0.5, 0.4757, 0.5, 0.4757, 0.5, 0.375, 0.5, 0.375, 0.494, 0.4757, 0.494, 0.4757, 0.494, 0.375, 0.494, 0.375, 0.4902, 0.4757, 0.4902, 0.5978, 0.9902, 0.625, 0.9902, 0.625, 0.994, 0.5978, 0.994, 0.5978, 0.994, 0.625, 0.994, 0.625, 1.0, 0.5978, 1.0, 0.5978, 2.558e-08, 0.625, 0.0, 0.625, 0.006031, 0.5978, 0.006031, 0.5978, 0.006031, 0.625, 0.006031, 0.625, 0.00977, 0.5978, 0.00977, 0.4757, 0.7598, 0.375, 0.7598, 0.375, 0.756, 0.4757, 0.756, 0.4757, 0.756, 0.375, 0.756, 0.375, 0.75, 0.4757, 0.75, 0.4757, 0.75, 0.375, 0.75, 0.375, 0.744, 0.4757, 0.744, 0.4757, 0.744, 0.375, 0.744, 0.375, 0.7402, 0.4757, 0.7402, 0.4757, 0.2598, 0.375, 0.2598, 0.375, 0.256, 0.4757, 0.256, 0.4757, 0.256, 0.375, 0.256, 0.375, 0.25, 0.4757, 0.25, 0.4757, 0.25, 0.375, 0.25, 0.375, 0.244, 0.4757, 0.244, 0.4757, 0.244, 0.375, 0.244, 0.375, 0.2402, 0.4757, 0.2402, 0.5978, 0.4646, 0.625, 0.4646, 0.625, 0.4902, 0.5978, 0.4902, 0.375, 0.4646, 0.5, 0.4646, 0.5, 0.4902, 0.375, 0.4902, 0.625, 0.244, 0.5, 0.244, 0.5, 0.2402, 0.625, 0.2402, 0.625, 0.25, 0.5, 0.25, 0.5, 0.244, 0.625, 0.244, 0.625, 0.256, 0.5, 0.256, 0.5, 0.25, 0.625, 0.25, 0.625, 0.2598, 0.5, 0.2598, 0.5, 0.256, 0.625, 0.256, 0.625, 0.744, 0.5, 0.744, 0.5, 0.7402, 0.625, 0.7402, 0.625, 0.75, 0.5, 0.75, 0.5, 0.744, 0.625, 0.744, 0.625, 0.756, 0.5, 0.756, 0.5, 0.75, 0.625, 0.75, 0.625, 0.7598, 0.5, 0.7598, 0.5, 0.756, 0.625, 0.756, 0.375, 0.006031, 0.5, 0.006031, 0.5, 0.00977, 0.375, 0.00977, 0.375, 0.0, 0.5, 0.0, 0.5, 0.006031, 0.375, 0.006031, 0.375, 0.994, 0.5, 0.994, 0.5, 1.0, 0.375, 1.0, 0.375, 0.9902, 0.5, 0.9902, 0.5, 0.994, 0.375, 0.994, 0.625, 0.494, 0.5, 0.494, 0.5, 0.4902, 0.625, 0.4902, 0.625, 0.5, 0.5, 0.5, 0.5, 0.494, 0.625, 0.494, 0.625, 0.506, 0.5, 0.506, 0.5, 0.5, 0.625, 0.5, 0.625, 0.5098, 0.5, 0.5098, 0.5, 0.506, 0.625, 0.506, 0.375, 0.5392, 0.5, 0.5392, 0.5, 0.7402, 0.375, 0.7402, 0.375, 0.9646, 0.5, 0.9646, 0.5, 0.9902, 0.375, 0.9902, 0.375, 0.2337, 0.5, 0.2337, 0.5, 0.2402, 0.375, 0.2402, 0.4757, 0.4646, 0.5, 0.4646, 0.5, 0.4902, 0.4757, 0.4902, 0.5978, 0.244, 0.5, 0.244, 0.5, 0.2402, 0.5978, 0.2402, 0.5978, 0.25, 0.5, 0.25, 0.5, 0.244, 0.5978, 0.244, 0.5978, 0.256, 0.5, 0.256, 0.5, 0.25, 0.5978, 0.25, 0.5978, 0.2598, 0.5, 0.2598, 0.5, 0.256, 0.5978, 0.256, 0.5978, 0.744, 0.5, 0.744, 0.5, 0.7402, 0.5978, 0.7402, 0.5978, 0.75, 0.5, 0.75, 0.5, 0.744, 0.5978, 0.744, 0.5978, 0.756, 0.5, 0.756, 0.5, 0.75, 0.5978, 0.75, 0.5978, 0.7598, 0.5, 0.7598, 0.5, 0.756, 0.5978, 0.756, 0.4757, 0.006031, 0.5, 0.006031, 0.5, 0.00977, 0.4757, 0.00977, 0.4757, 0.0, 0.5, 0.0, 0.5, 0.006031, 0.4757, 0.006031, 0.4757, 0.994, 0.5, 0.994, 0.5, 1.0, 0.4757, 1.0, 0.4757, 0.9902, 0.5, 0.9902, 0.5, 0.994, 0.4757, 0.994, 0.5978, 0.494, 0.5, 0.494, 0.5, 0.4902, 0.5978, 0.4902, 0.5978, 0.5, 0.5, 0.5, 0.5, 0.494, 0.5978, 0.494, 0.5978, 0.506, 0.5, 0.506, 0.5, 0.5, 0.5978, 0.5, 0.5978, 0.5098, 0.5, 0.5098, 0.5, 0.506, 0.5978, 0.506, 0.4757, 0.7073, 0.5, 0.7073, 0.5, 0.7402, 0.4757, 0.7402, 0.4757, 0.9646, 0.5, 0.9646, 0.5, 0.9902, 0.4757, 0.9902, 0.4757, 0.2073, 0.5, 0.2073, 0.5, 0.2402, 0.4757, 0.2402, 0.375, 0.2598, 0.5, 0.2598, 0.5, 0.2854, 0.375, 0.2854, 0.375, 0.2854, 0.5, 0.2854, 0.5, 0.311, 0.375, 0.311, 0.375, 0.311, 0.5, 0.311, 0.5, 0.3366, 0.375, 0.3366, 0.375, 0.3366, 0.5, 0.3366, 0.5, 0.3622, 0.375, 0.3622, 0.375, 0.3622, 0.5, 0.3622, 0.5, 0.3878, 0.375, 0.3878, 0.375, 0.3878, 0.5, 0.3878, 0.5, 0.4134, 0.375, 0.4134, 0.375, 0.4134, 0.5, 0.4134, 0.5, 0.439, 0.375, 0.439, 0.375, 0.439, 0.5, 0.439, 0.5, 0.4646, 0.375, 0.4646, 0.5, 0.2598, 0.625, 0.2598, 0.625, 0.2854, 0.5, 0.2854, 0.5, 0.2854, 0.625, 0.2854, 0.625, 0.311, 0.5, 0.311, 0.5, 0.311, 0.625, 0.311, 0.625, 0.3366, 0.5, 0.3366, 0.5, 0.3366, 0.625, 0.3366, 0.625, 0.3622, 0.5, 0.3622, 0.5, 0.3622, 0.625, 0.3622, 0.625, 0.3878, 0.5, 0.3878, 0.5, 0.3878, 0.625, 0.3878, 0.625, 0.4134, 0.5, 0.4134, 0.5, 0.4134, 0.625, 0.4134, 0.625, 0.439, 0.5, 0.439, 0.5, 0.439, 0.625, 0.439, 0.625, 0.4646, 0.5, 0.4646, 0.375, 0.7598, 0.5, 0.7598, 0.5, 0.7854, 0.375, 0.7854, 0.375, 0.7854, 0.5, 0.7854, 0.5, 0.811, 0.375, 0.811, 0.375, 0.811, 0.5, 0.811, 0.5, 0.8366, 0.375, 0.8366, 0.375, 0.8366, 0.5, 0.8366, 0.5, 0.8622, 0.375, 0.8622, 0.375, 0.8622, 0.5, 0.8622, 0.5, 0.8878, 0.375, 0.8878, 0.375, 0.8878, 0.5, 0.8878, 0.5, 0.9134, 0.375, 0.9134, 0.375, 0.9134, 0.5, 0.9134, 0.5, 0.939, 0.375, 0.939, 0.375, 0.939, 0.5, 0.939, 0.5, 0.9646, 0.375, 0.9646, 0.5, 0.7598, 0.625, 0.7598, 0.625, 0.7854, 0.5, 0.7854, 0.5, 0.7854, 0.625, 0.7854, 0.625, 0.811, 0.5, 0.811, 0.5, 0.811, 0.625, 0.811, 0.625, 0.8366, 0.5, 0.8366, 0.5, 0.8366, 0.625, 0.8366, 0.625, 0.8622, 0.5, 0.8622, 0.5, 0.8622, 0.625, 0.8622, 0.625, 0.8878, 0.5, 0.8878, 0.5, 0.8878, 0.625, 0.8878, 0.625, 0.9134, 0.5, 0.9134, 0.5, 0.9134, 0.625, 0.9134, 0.625, 0.939, 0.5, 0.939, 0.5, 0.939, 0.625, 0.939, 0.625, 0.9646, 0.5, 0.9646, 0.814, 0.5071, 0.814, 0.5, 0.8396, 0.5, 0.8396, 0.5071, 0.7443, 0.5071, 0.7372, 0.5, 0.7372, 0.5, 0.7628, 0.5, 0.7628, 0.5, 0.7557, 0.5071, 0.773, 0.5071, 0.7782, 0.5071, 0.5978, 0.3468, 0.5978, 0.352, 0.7218, 0.5071, 0.7116, 0.5, 0.7116, 0.5, 0.7372, 0.5, 0.7372, 0.5, 0.727, 0.5071, 0.727, 0.5071, 0.5978, 0.398, 0.5978, 0.4032, 0.7218, 0.5071, 0.375, 0.311, 0.4757, 0.311, 0.4757, 0.3264, 0.4267, 0.3366, 0.375, 0.3366, 0.6604, 0.5071, 0.6604, 0.5, 0.686, 0.5, 0.686, 0.5071, 0.6348, 0.5071, 0.6348, 0.5, 0.6604, 0.5, 0.6604, 0.5071, 0.1348, 0.5071, 0.1348, 0.5, 0.1604, 0.5, 0.1604, 0.5071, 0.1604, 0.5071, 0.1604, 0.5, 0.186, 0.5, 0.186, 0.5071, 0.186, 0.5071, 0.186, 0.5, 0.2116, 0.5, 0.2116, 0.5071, 0.2116, 0.5071, 0.2116, 0.5, 0.2372, 0.5, 0.2372, 0.5071, 0.2372, 0.5071, 0.2372, 0.5, 0.2628, 0.5, 0.2628, 0.5071, 0.2628, 0.5071, 0.2628, 0.5, 0.2884, 0.5, 0.2884, 0.5071, 0.2884, 0.5071, 0.2884, 0.5, 0.314, 0.5, 0.314, 0.5071, 0.314, 0.5071, 0.314, 0.5, 0.3396, 0.5, 0.3396, 0.5071, 0.3396, 0.5071, 0.3396, 0.5, 0.3652, 0.5, 0.3652, 0.5071, 0.3652, 0.5071, 0.3652, 0.5, 0.369, 0.5007, 0.369, 0.5078, 0.369, 0.5078, 0.369, 0.5007, 0.3721, 0.5029, 0.3721, 0.5098, 0.3721, 0.5098, 0.3721, 0.5029, 0.3743, 0.506, 0.3743, 0.5128, 0.131, 0.5078, 0.131, 0.5007, 0.1348, 0.5, 0.1348, 0.5071, 0.1279, 0.5098, 0.1279, 0.5029, 0.131, 0.5007, 0.131, 0.5078, 0.1257, 0.5364, 0.1279, 0.534, 0.1279, 0.7471, 0.1257, 0.744, 0.125, 0.5392, 0.1257, 0.5364, 0.1257, 0.744, 0.125, 0.7402, 0.8396, 0.5071, 0.8396, 0.5, 0.8652, 0.5, 0.8652, 0.5071, 0.8652, 0.5071, 0.8652, 0.5, 0.869, 0.5007, 0.869, 0.5078, 0.869, 0.5078, 0.869, 0.5007, 0.8721, 0.5029, 0.8721, 0.5098, 0.8721, 0.5098, 0.8721, 0.5029, 0.8743, 0.506, 0.8743, 0.5128, 0.631, 0.5078, 0.631, 0.5007, 0.6348, 0.5, 0.6348, 0.5071, 0.6279, 0.5098, 0.6279, 0.5029, 0.631, 0.5007, 0.631, 0.5078, 0.6257, 0.5364, 0.6279, 0.534, 0.6279, 0.7471, 0.6257, 0.744, 0.625, 0.5392, 0.6257, 0.5364, 0.6257, 0.744, 0.625, 0.7402, 0.4757, 0.2598, 0.5, 0.2598, 0.5, 0.2854, 0.4757, 0.2854, 0.4757, 0.2854, 0.5, 0.2854, 0.5, 0.311, 0.4757, 0.311, 0.375, 0.3622, 0.4267, 0.3622, 0.4757, 0.3694, 0.4757, 0.3806, 0.4267, 0.3878, 0.375, 0.3878, 0.375, 0.3878, 0.4267, 0.3878, 0.4757, 0.398, 0.4757, 0.4032, 0.4267, 0.4134, 0.375, 0.4134, 0.7986, 0.5071, 0.7884, 0.5, 0.7884, 0.5, 0.814, 0.5, 0.814, 0.5071, 0.686, 0.5319, 0.686, 0.5071, 0.7014, 0.5071, 0.7116, 0.5173, 0.7116, 0.5217, 0.7014, 0.5319, 0.5, 0.311, 0.5978, 0.311, 0.5978, 0.3264, 0.5483, 0.3366, 0.5, 0.3366, 0.4757, 0.439, 0.5, 0.439, 0.5, 0.4646, 0.4757, 0.4646, 0.5978, 0.2598, 0.625, 0.2598, 0.625, 0.2854, 0.5978, 0.2854, 0.5978, 0.2854, 0.625, 0.2854, 0.625, 0.311, 0.5978, 0.311, 0.5978, 0.3693, 0.625, 0.3622, 0.625, 0.3622, 0.625, 0.3878, 0.625, 0.3878, 0.5978, 0.3807, 0.5978, 0.311, 0.625, 0.311, 0.625, 0.3366, 0.625, 0.3366, 0.5978, 0.3264, 0.5978, 0.398, 0.625, 0.3878, 0.625, 0.3878, 0.625, 0.4134, 0.625, 0.4134, 0.5978, 0.4032, 0.5, 0.4134, 0.5483, 0.4134, 0.5978, 0.4236, 0.5978, 0.439, 0.5, 0.439, 0.5978, 0.439, 0.625, 0.439, 0.625, 0.4646, 0.5978, 0.4646, 0.4757, 0.7598, 0.5, 0.7598, 0.5, 0.7854, 0.4757, 0.7854, 0.4757, 0.7854, 0.5, 0.7854, 0.5, 0.811, 0.4757, 0.811, 0.4757, 0.811, 0.5, 0.811, 0.5, 0.8366, 0.4757, 0.8366, 0.4757, 0.8366, 0.5, 0.8366, 0.5, 0.8622, 0.4757, 0.8622, 0.4757, 0.8622, 0.5, 0.8622, 0.5, 0.8878, 0.4757, 0.8878, 0.4757, 0.8878, 0.5, 0.8878, 0.5, 0.9134, 0.4757, 0.9134, 0.4757, 0.9134, 0.5, 0.9134, 0.5, 0.939, 0.4757, 0.939, 0.4757, 0.939, 0.5, 0.939, 0.5, 0.9646, 0.4757, 0.9646, 0.5978, 0.7598, 0.625, 0.7598, 0.625, 0.7854, 0.5978, 0.7854, 0.5978, 0.7854, 0.625, 0.7854, 0.625, 0.811, 0.5978, 0.811, 0.5978, 0.811, 0.625, 0.811, 0.625, 0.8366, 0.5978, 0.8366, 0.5978, 0.8366, 0.625, 0.8366, 0.625, 0.8622, 0.5978, 0.8622, 0.5978, 0.8622, 0.625, 0.8622, 0.625, 0.8878, 0.5978, 0.8878, 0.5978, 0.8878, 0.625, 0.8878, 0.625, 0.9134, 0.5978, 0.9134, 0.5978, 0.9134, 0.625, 0.9134, 0.625, 0.939, 0.5978, 0.939, 0.5978, 0.939, 0.625, 0.939, 0.625, 0.9646, 0.5978, 0.9646, 0.6348, 0.5357, 0.6348, 0.5, 0.6604, 0.5, 0.6604, 0.5357, 0.6604, 0.5357, 0.6604, 0.5, 0.686, 0.5, 0.686, 0.5357, 0.686, 0.5357, 0.686, 0.5, 0.7116, 0.5, 0.7116, 0.5357, 0.7116, 0.5357, 0.7116, 0.5, 0.7372, 0.5, 0.7372, 0.5357, 0.7372, 0.5357, 0.7372, 0.5, 0.7628, 0.5, 0.7628, 0.5357, 0.7628, 0.5357, 0.7628, 0.5, 0.7884, 0.5, 0.7884, 0.5357, 0.7884, 0.5357, 0.7884, 0.5, 0.814, 0.5, 0.814, 0.5357, 0.814, 0.5357, 0.814, 0.5, 0.8396, 0.5, 0.8396, 0.5357, 0.8396, 0.5357, 0.8396, 0.5, 0.8652, 0.5, 0.8652, 0.5357, 0.8652, 0.5357, 0.8652, 0.5, 0.869, 0.5007, 0.869, 0.5362, 0.869, 0.5362, 0.869, 0.5007, 0.8721, 0.5029, 0.8721, 0.5378, 0.8721, 0.5378, 0.8721, 0.5029, 0.8743, 0.506, 0.8743, 0.54, 0.631, 0.5362, 0.631, 0.5007, 0.6348, 0.5, 0.6348, 0.5357, 0.6279, 0.5378, 0.6279, 0.5029, 0.631, 0.5007, 0.631, 0.5362, 0.6257, 0.71, 0.6279, 0.7122, 0.6279, 0.7471, 0.6257, 0.744, 0.625, 0.7073, 0.6257, 0.71, 0.6257, 0.744, 0.625, 0.7402, 0.314, 0.5357, 0.314, 0.5, 0.3396, 0.5, 0.3396, 0.5357, 0.2884, 0.5357, 0.2884, 0.5, 0.314, 0.5, 0.314, 0.5357, 0.2628, 0.5357, 0.2628, 0.5, 0.2884, 0.5, 0.2884, 0.5357, 0.2372, 0.5357, 0.2372, 0.5, 0.2628, 0.5, 0.2628, 0.5357, 0.2116, 0.5357, 0.2116, 0.5, 0.2372, 0.5, 0.2372, 0.5357, 0.186, 0.5357, 0.186, 0.5, 0.2116, 0.5, 0.2116, 0.5357, 0.1604, 0.5357, 0.1604, 0.5, 0.186, 0.5, 0.186, 0.5357, 0.1348, 0.5357, 0.1348, 0.5, 0.1604, 0.5, 0.1604, 0.5357, 0.131, 0.5362, 0.131, 0.5007, 0.1348, 0.5, 0.1348, 0.5357, 0.1279, 0.5378, 0.1279, 0.5029, 0.131, 0.5007, 0.131, 0.5362, 0.1257, 0.71, 0.1279, 0.7122, 0.1279, 0.7471, 0.1257, 0.744, 0.125, 0.7073, 0.1257, 0.71, 0.1257, 0.744, 0.125, 0.7402, 0.3396, 0.5357, 0.3396, 0.5, 0.3652, 0.5, 0.3652, 0.5357, 0.3652, 0.5357, 0.3652, 0.5, 0.369, 0.5007, 0.369, 0.5362, 0.369, 0.5362, 0.369, 0.5007, 0.3721, 0.5029, 0.3721, 0.5378, 0.3721, 0.5378, 0.3721, 0.5029, 0.3743, 0.506, 0.3743, 0.54, 0.625, 0.5163, 0.6257, 0.5128, 0.6257, 0.5364, 0.625, 0.5392, 0.6257, 0.5128, 0.6279, 0.5098, 0.6279, 0.534, 0.6257, 0.5364, 0.6279, 0.7471, 0.6279, 0.534, 0.631, 0.5325, 0.631, 0.7493, 0.631, 0.7493, 0.631, 0.5325, 0.6348, 0.5319, 0.6348, 0.75, 0.8721, 0.7471, 0.8721, 0.534, 0.8743, 0.5364, 0.8743, 0.744, 0.869, 0.7493, 0.869, 0.5325, 0.8721, 0.534, 0.8721, 0.7471, 0.8652, 0.75, 0.8652, 0.5319, 0.869, 0.5325, 0.869, 0.7493, 0.8396, 0.75, 0.8396, 0.5319, 0.8652, 0.5319, 0.8652, 0.75, 0.125, 0.5163, 0.1257, 0.5128, 0.1257, 0.5364, 0.125, 0.5392, 0.1257, 0.5128, 0.1279, 0.5098, 0.1279, 0.534, 0.1257, 0.5364, 0.1279, 0.7471, 0.1279, 0.534, 0.131, 0.5325, 0.131, 0.7493, 0.131, 0.7493, 0.131, 0.5325, 0.1348, 0.5319, 0.1348, 0.75, 0.3721, 0.7471, 0.3721, 0.534, 0.3743, 0.5364, 0.3743, 0.744, 0.369, 0.7493, 0.369, 0.5325, 0.3721, 0.534, 0.3721, 0.7471, 0.3652, 0.75, 0.3652, 0.5319, 0.369, 0.5325, 0.369, 0.7493, 0.3396, 0.75, 0.3396, 0.5319, 0.3652, 0.5319, 0.3652, 0.75, 0.314, 0.75, 0.314, 0.5319, 0.3396, 0.5319, 0.3396, 0.75, 0.2884, 0.75, 0.2884, 0.5319, 0.314, 0.5319, 0.314, 0.75, 0.2628, 0.75, 0.2628, 0.5319, 0.2884, 0.5319, 0.2884, 0.75, 0.2372, 0.75, 0.2372, 0.5319, 0.2628, 0.5319, 0.2628, 0.75, 0.2116, 0.75, 0.2116, 0.5319, 0.2372, 0.5319, 0.2372, 0.75, 0.186, 0.75, 0.186, 0.5319, 0.2116, 0.5319, 0.2116, 0.75, 0.1604, 0.75, 0.1604, 0.5319, 0.186, 0.5319, 0.186, 0.75, 0.1348, 0.75, 0.1348, 0.5319, 0.1604, 0.5319, 0.1604, 0.75, 0.6348, 0.75, 0.6348, 0.5319, 0.6604, 0.5319, 0.6604, 0.75, 0.6604, 0.75, 0.6604, 0.5319, 0.686, 0.5319, 0.686, 0.75, 0.5, 0.4134, 0.5, 0.4134, 0.7116, 0.5217, 0.7116, 0.5173, 0.5483, 0.4134, 0.727, 0.5319, 0.7218, 0.5319, 0.4757, 0.4032, 0.4757, 0.398, 0.5482, 0.3622, 0.5253, 0.3622, 0.7628, 0.5217, 0.7628, 0.5173, 0.7986, 0.5319, 0.7884, 0.5217, 0.7884, 0.5173, 0.7986, 0.5071, 0.814, 0.5071, 0.814, 0.5319, 0.5, 0.3366, 0.5483, 0.3366, 0.7884, 0.5173, 0.7884, 0.5217, 0.5, 0.3366, 0.814, 0.75, 0.814, 0.5319, 0.8396, 0.5319, 0.8396, 0.75, 0.375, 0.00977, 0.5, 0.00977, 0.5, 0.2108, 0.375, 0.2108, 0.375, 0.5163, 0.5, 0.5163, 0.5, 0.5392, 0.375, 0.5392, 0.5, 0.5163, 0.625, 0.5163, 0.625, 0.5392, 0.5, 0.5392, 0.8743, 0.744, 0.8743, 0.5364, 0.875, 0.5392, 0.875, 0.7402, 0.5, 0.00977, 0.625, 0.00977, 0.625, 0.2108, 0.5, 0.2108, 0.3743, 0.744, 0.3743, 0.5364, 0.375, 0.5392, 0.375, 0.7402, 0.5, 0.5098, 0.625, 0.5098, 0.625, 0.5163, 0.5, 0.5163, 0.375, 0.5098, 0.5, 0.5098, 0.5, 0.5163, 0.375, 0.5163, 0.1257, 0.506, 0.1279, 0.5029, 0.1279, 0.5098, 0.1257, 0.5128, 0.125, 0.5098, 0.1257, 0.506, 0.1257, 0.5128, 0.125, 0.5163, 0.6257, 0.506, 0.6279, 0.5029, 0.6279, 0.5098, 0.6257, 0.5128, 0.625, 0.5098, 0.6257, 0.506, 0.6257, 0.5128, 0.625, 0.5163, 0.6279, 0.534, 0.6279, 0.5098, 0.631, 0.5078, 0.631, 0.5325, 0.631, 0.5325, 0.631, 0.5078, 0.6348, 0.5071, 0.6348, 0.5319, 0.8721, 0.534, 0.8721, 0.5098, 0.8743, 0.5128, 0.8743, 0.5364, 0.869, 0.5325, 0.869, 0.5078, 0.8721, 0.5098, 0.8721, 0.534, 0.8652, 0.5319, 0.8652, 0.5071, 0.869, 0.5078, 0.869, 0.5325, 0.8396, 0.5319, 0.8396, 0.5071, 0.8652, 0.5071, 0.8652, 0.5319, 0.1279, 0.534, 0.1279, 0.5098, 0.131, 0.5078, 0.131, 0.5325, 0.131, 0.5325, 0.131, 0.5078, 0.1348, 0.5071, 0.1348, 0.5319, 0.3721, 0.534, 0.3721, 0.5098, 0.3743, 0.5128, 0.3743, 0.5364, 0.369, 0.5325, 0.369, 0.5078, 0.3721, 0.5098, 0.3721, 0.534, 0.3652, 0.5319, 0.3652, 0.5071, 0.369, 0.5078, 0.369, 0.5325, 0.3396, 0.5319, 0.3396, 0.5071, 0.3652, 0.5071, 0.3652, 0.5319, 0.314, 0.5319, 0.314, 0.5071, 0.3396, 0.5071, 0.3396, 0.5319, 0.2884, 0.5319, 0.2884, 0.5071, 0.314, 0.5071, 0.314, 0.5319, 0.2628, 0.5319, 0.2628, 0.5071, 0.2884, 0.5071, 0.2884, 0.5319, 0.2372, 0.5319, 0.2372, 0.5071, 0.2628, 0.5071, 0.2628, 0.5319, 0.2116, 0.5319, 0.2116, 0.5071, 0.2372, 0.5071, 0.2372, 0.5319, 0.186, 0.5319, 0.186, 0.5071, 0.2116, 0.5071, 0.2116, 0.5319, 0.1604, 0.5319, 0.1604, 0.5071, 0.186, 0.5071, 0.186, 0.5319, 0.1348, 0.5319, 0.1348, 0.5071, 0.1604, 0.5071, 0.1604, 0.5319, 0.6348, 0.5319, 0.6348, 0.5071, 0.6604, 0.5071, 0.6604, 0.5319, 0.6604, 0.5319, 0.6604, 0.5071, 0.686, 0.5071, 0.686, 0.5319, 0.773, 0.5071, 0.7628, 0.5, 0.7628, 0.5, 0.7884, 0.5, 0.7884, 0.5, 0.7782, 0.5071, 0.7116, 0.75, 0.7116, 0.5421, 0.7218, 0.5319, 0.727, 0.5319, 0.7372, 0.5421, 0.7372, 0.75, 0.7782, 0.5319, 0.773, 0.5319, 0.4757, 0.352, 0.4757, 0.3468, 0.814, 0.5319, 0.814, 0.5071, 0.8396, 0.5071, 0.8396, 0.5319, 0.375, 0.2108, 0.5, 0.2108, 0.5, 0.2337, 0.375, 0.2337, 0.8743, 0.5364, 0.8743, 0.5128, 0.875, 0.5163, 0.875, 0.5392, 0.5, 0.2108, 0.625, 0.2108, 0.625, 0.2337, 0.5, 0.2337, 0.3743, 0.5364, 0.3743, 0.5128, 0.375, 0.5163, 0.375, 0.5392, 0.375, 0.939, 0.4757, 0.939, 0.4757, 0.9646, 0.375, 0.9646, 0.375, 0.9134, 0.4757, 0.9134, 0.4757, 0.939, 0.375, 0.939, 0.375, 0.8878, 0.4757, 0.8878, 0.4757, 0.9134, 0.375, 0.9134, 0.375, 0.8622, 0.4757, 0.8622, 0.4757, 0.8878, 0.375, 0.8878, 0.375, 0.8366, 0.4757, 0.8366, 0.4757, 0.8622, 0.375, 0.8622, 0.375, 0.811, 0.4757, 0.811, 0.4757, 0.8366, 0.375, 0.8366, 0.375, 0.7854, 0.4757, 0.7854, 0.4757, 0.811, 0.375, 0.811, 0.375, 0.7598, 0.4757, 0.7598, 0.4757, 0.7854, 0.375, 0.7854, 0.375, 0.439, 0.4757, 0.439, 0.4757, 0.4646, 0.375, 0.4646, 0.4757, 0.4236, 0.5, 0.4134, 0.5, 0.4134, 0.5, 0.439, 0.4757, 0.439, 0.375, 0.4134, 0.4267, 0.4134, 0.4757, 0.4236, 0.4757, 0.439, 0.375, 0.439, 0.5482, 0.3622, 0.5978, 0.3693, 0.5978, 0.3807, 0.5482, 0.3878, 0.5253, 0.3878, 0.4757, 0.3806, 0.4757, 0.3694, 0.5253, 0.3622, 0.4757, 0.311, 0.5, 0.311, 0.5, 0.3366, 0.5, 0.3366, 0.4757, 0.3264, 0.375, 0.3366, 0.4267, 0.3366, 0.4757, 0.3468, 0.4757, 0.352, 0.4267, 0.3622, 0.375, 0.3622, 0.375, 0.2854, 0.4757, 0.2854, 0.4757, 0.311, 0.375, 0.311, 0.375, 0.2598, 0.4757, 0.2598, 0.4757, 0.2854, 0.375, 0.2854, 0.375, 0.2073, 0.4757, 0.2073, 0.4757, 0.2402, 0.375, 0.2402, 0.375, 0.9646, 0.4757, 0.9646, 0.4757, 0.9902, 0.375, 0.9902, 0.375, 0.7073, 0.4757, 0.7073, 0.4757, 0.7402, 0.375, 0.7402, 0.375, 0.9902, 0.4757, 0.9902, 0.4757, 0.994, 0.375, 0.994, 0.375, 0.994, 0.4757, 0.994, 0.4757, 1.0, 0.375, 1.0, 0.375, 0.0, 0.4757, 0.0, 0.4757, 0.006031, 0.375, 0.006031, 0.375, 0.006031, 0.4757, 0.006031, 0.4757, 0.00977, 0.375, 0.00977, 0.375, 0.4646, 0.4757, 0.4646, 0.4757, 0.4902, 0.375, 0.4902, 0.5, 0.244, 0.4757, 0.244, 0.4757, 0.2402, 0.5, 0.2402, 0.5, 0.25, 0.4757, 0.25, 0.4757, 0.244, 0.5, 0.244, 0.5, 0.256, 0.4757, 0.256, 0.4757, 0.25, 0.5, 0.25, 0.5, 0.2598, 0.4757, 0.2598, 0.4757, 0.256, 0.5, 0.256, 0.5, 0.744, 0.4757, 0.744, 0.4757, 0.7402, 0.5, 0.7402, 0.5, 0.75, 0.4757, 0.75, 0.4757, 0.744, 0.5, 0.744, 0.5, 0.756, 0.4757, 0.756, 0.4757, 0.75, 0.5, 0.75, 0.5, 0.7598, 0.4757, 0.7598, 0.4757, 0.756, 0.5, 0.756, 0.5, 0.494, 0.4757, 0.494, 0.4757, 0.4902, 0.5, 0.4902, 0.5, 0.5, 0.4757, 0.5, 0.4757, 0.494, 0.5, 0.494, 0.5, 0.506, 0.4757, 0.506, 0.4757, 0.5, 0.5, 0.5, 0.5, 0.5098, 0.4757, 0.5098, 0.4757, 0.506, 0.5, 0.506, 0.5, 0.939, 0.5978, 0.939, 0.5978, 0.9646, 0.5, 0.9646, 0.5, 0.9134, 0.5978, 0.9134, 0.5978, 0.939, 0.5, 0.939, 0.5, 0.8878, 0.5978, 0.8878, 0.5978, 0.9134, 0.5, 0.9134, 0.5, 0.8622, 0.5978, 0.8622, 0.5978, 0.8878, 0.5, 0.8878, 0.5, 0.8366, 0.5978, 0.8366, 0.5978, 0.8622, 0.5, 0.8622, 0.5, 0.811, 0.5978, 0.811, 0.5978, 0.8366, 0.5, 0.8366, 0.5, 0.7854, 0.5978, 0.7854, 0.5978, 0.811, 0.5, 0.811, 0.5, 0.7598, 0.5978, 0.7598, 0.5978, 0.7854, 0.5, 0.7854, 0.5, 0.439, 0.5978, 0.439, 0.5978, 0.4646, 0.5, 0.4646, 0.5978, 0.4236, 0.625, 0.4134, 0.625, 0.4134, 0.625, 0.439, 0.5978, 0.439, 0.7372, 0.75, 0.7372, 0.5421, 0.7443, 0.5319, 0.7557, 0.5319, 0.7628, 0.5421, 0.7628, 0.75, 0.5978, 0.3468, 0.625, 0.3366, 0.625, 0.3366, 0.625, 0.3622, 0.625, 0.3622, 0.5978, 0.352, 0.5, 0.2854, 0.5978, 0.2854, 0.5978, 0.311, 0.5, 0.311, 0.5, 0.2598, 0.5978, 0.2598, 0.5978, 0.2854, 0.5, 0.2854, 0.625, 0.5098, 0.5978, 0.5098, 0.5978, 0.506, 0.625, 0.506, 0.625, 0.506, 0.5978, 0.506, 0.5978, 0.5, 0.625, 0.5, 0.625, 0.5, 0.5978, 0.5, 0.5978, 0.494, 0.625, 0.494, 0.625, 0.494, 0.5978, 0.494, 0.5978, 0.4902, 0.625, 0.4902, 0.625, 0.7598, 0.5978, 0.7598, 0.5978, 0.756, 0.625, 0.756, 0.625, 0.756, 0.5978, 0.756, 0.5978, 0.75, 0.625, 0.75, 0.625, 0.75, 0.5978, 0.75, 0.5978, 0.744, 0.625, 0.744, 0.625, 0.744, 0.5978, 0.744, 0.5978, 0.7402, 0.625, 0.7402, 0.625, 0.2598, 0.5978, 0.2598, 0.5978, 0.256, 0.625, 0.256, 0.625, 0.256, 0.5978, 0.256, 0.5978, 0.25, 0.625, 0.25, 0.625, 0.25, 0.5978, 0.25, 0.5978, 0.244, 0.625, 0.244, 0.625, 0.244, 0.5978, 0.244, 0.5978, 0.2402, 0.625, 0.2402, 0.5, 0.4646, 0.5978, 0.4646, 0.5978, 0.4902, 0.5, 0.4902, 0.5, 0.006031, 0.5978, 0.006031, 0.5978, 0.00977, 0.5, 0.00977, 0.5, 0.0, 0.5978, 2.558e-08, 0.5978, 0.006031, 0.5, 0.006031, 0.5, 0.994, 0.5978, 0.994, 0.5978, 1.0, 0.5, 1.0, 0.5, 0.9902, 0.5978, 0.9902, 0.5978, 0.994, 0.5, 0.994, 0.5, 0.7073, 0.5978, 0.7073, 0.5978, 0.7402, 0.5, 0.7402, 0.5, 0.9646, 0.5978, 0.9646, 0.5978, 0.9902, 0.5, 0.9902, 0.5, 0.2073, 0.5978, 0.2073, 0.5978, 0.2402, 0.5, 0.2402, 0.686, 0.5071, 0.686, 0.5, 0.7116, 0.5, 0.7116, 0.5, 0.7014, 0.5071, 0.686, 0.75, 0.686, 0.5319, 0.7014, 0.5319, 0.7116, 0.5421, 0.7116, 0.75, 0.7443, 0.5319, 0.7372, 0.5217, 0.7372, 0.5173, 0.7443, 0.5071, 0.7557, 0.5071, 0.7628, 0.5173, 0.7628, 0.5217, 0.7557, 0.5319, 0.7628, 0.75, 0.7628, 0.5421, 0.773, 0.5319, 0.7782, 0.5319, 0.7884, 0.5421, 0.7884, 0.75, 0.5482, 0.3878, 0.7372, 0.5173, 0.7372, 0.5217, 0.5253, 0.3878, 0.7782, 0.5319, 0.7821, 0.5319, 0.7854, 0.5319, 0.7876, 0.5319, 0.7884, 0.5319, 0.7986, 0.5319, 0.7884, 0.5421, 0.7628, 0.5217, 0.7628, 0.5256, 0.7628, 0.5289, 0.7628, 0.5311, 0.7628, 0.5319, 0.7628, 0.5421, 0.7557, 0.5319, 0.727, 0.5319, 0.7309, 0.5319, 0.7342, 0.5319, 0.7364, 0.5319, 0.7372, 0.5319, 0.7443, 0.5319, 0.7372, 0.5421, 0.7116, 0.5217, 0.7116, 0.5256, 0.7116, 0.5289, 0.7116, 0.5311, 0.7115, 0.5319, 0.7116, 0.5421, 0.7014, 0.5319, 0.7884, 0.5173, 0.7884, 0.5134, 0.7884, 0.5101, 0.7884, 0.5079, 0.7884, 0.5071, 0.7884, 0.5, 0.7986, 0.5071, 0.773, 0.5071, 0.7691, 0.5071, 0.7658, 0.5071, 0.7636, 0.5071, 0.7628, 0.5071, 0.7557, 0.5071, 0.7628, 0.5, 0.7372, 0.5173, 0.7372, 0.5134, 0.7372, 0.5101, 0.7372, 0.5079, 0.7372, 0.5071, 0.7372, 0.5, 0.7443, 0.5071, 0.7218, 0.5071, 0.7179, 0.5071, 0.7146, 0.5071, 0.7124, 0.5071, 0.7116, 0.5071, 0.7014, 0.5071, 0.7116, 0.5, 0.5, 0.3366, 0.4907, 0.3366, 0.4828, 0.3366, 0.4774, 0.3366, 0.4756, 0.3366, 0.4267, 0.3366, 0.4757, 0.3264, 0.4757, 0.352, 0.4759, 0.356, 0.4763, 0.3595, 0.4769, 0.3621, 0.4776, 0.3633, 0.4757, 0.3694, 0.4267, 0.3622, 0.5253, 0.3878, 0.5063, 0.3878, 0.4903, 0.3878, 0.4795, 0.3878, 0.4758, 0.3878, 0.4267, 0.3878, 0.4757, 0.3806, 0.4757, 0.4032, 0.4756, 0.407, 0.4753, 0.4102, 0.4749, 0.4122, 0.4744, 0.4126, 0.4757, 0.4236, 0.4267, 0.4134, 0.5978, 0.3468, 0.5977, 0.3428, 0.5973, 0.3391, 0.5967, 0.3364, 0.596, 0.3351, 0.5978, 0.3264, 0.625, 0.3366, 0.5482, 0.3622, 0.5672, 0.3622, 0.5833, 0.3622, 0.5941, 0.3622, 0.5979, 0.3622, 0.625, 0.3622, 0.5978, 0.3693, 0.5978, 0.398, 0.5978, 0.394, 0.5976, 0.3906, 0.5973, 0.3882, 0.5971, 0.3872, 0.5978, 0.3807, 0.625, 0.3878, 0.5483, 0.4134, 0.5672, 0.4134, 0.5833, 0.4134, 0.5939, 0.4134, 0.5976, 0.4134, 0.625, 0.4134, 0.5978, 0.4236, 0.727, 0.5319, 0.4757, 0.398, 0.4758, 0.3942, 0.7309, 0.5319, 0.7309, 0.5319, 0.4758, 0.3942, 0.4762, 0.3881, 0.7372, 0.5319, 0.7372, 0.5319, 0.4762, 0.3881, 0.5063, 0.3878, 0.7372, 0.5256, 0.7372, 0.5256, 0.5063, 0.3878, 0.5253, 0.3878, 0.7372, 0.5217, 0.7116, 0.5217, 0.5, 0.4134, 0.4907, 0.4134, 0.7116, 0.5256, 0.7116, 0.5256, 0.4907, 0.4134, 0.4757, 0.4134, 0.7116, 0.5319, 0.7116, 0.5319, 0.4757, 0.4134, 0.4756, 0.407, 0.7179, 0.5319, 0.7179, 0.5319, 0.4756, 0.407, 0.4757, 0.4032, 0.7218, 0.5319, 0.7218, 0.5071, 0.5978, 0.4032, 0.5977, 0.407, 0.7179, 0.5071, 0.7179, 0.5071, 0.5977, 0.407, 0.5978, 0.4134, 0.7116, 0.5071, 0.7116, 0.5071, 0.5978, 0.4134, 0.5672, 0.4134, 0.7116, 0.5134, 0.7116, 0.5134, 0.5672, 0.4134, 0.5483, 0.4134, 0.7116, 0.5173, 0.7372, 0.5173, 0.5482, 0.3878, 0.5672, 0.3878, 0.7372, 0.5134, 0.7372, 0.5134, 0.5672, 0.3878, 0.5978, 0.3878, 0.7372, 0.5071, 0.7372, 0.5071, 0.5978, 0.3878, 0.5978, 0.394, 0.7309, 0.5071, 0.7309, 0.5071, 0.5978, 0.394, 0.5978, 0.398, 0.727, 0.5071, 0.7782, 0.5319, 0.4757, 0.3468, 0.4756, 0.3428, 0.7821, 0.5319, 0.7821, 0.5319, 0.4756, 0.3428, 0.4757, 0.3366, 0.7884, 0.5319, 0.7884, 0.5319, 0.4757, 0.3366, 0.4907, 0.3366, 0.7884, 0.5256, 0.7884, 0.5256, 0.4907, 0.3366, 0.5, 0.3366, 0.7884, 0.5217, 0.7628, 0.5217, 0.5253, 0.3622, 0.5063, 0.3622, 0.7628, 0.5256, 0.7628, 0.5256, 0.5063, 0.3622, 0.4763, 0.3625, 0.7628, 0.5319, 0.7628, 0.5319, 0.4763, 0.3625, 0.4759, 0.356, 0.7691, 0.5319, 0.7691, 0.5319, 0.4759, 0.356, 0.4757, 0.352, 0.773, 0.5319, 0.773, 0.5071, 0.5978, 0.352, 0.5977, 0.3558, 0.7691, 0.5071, 0.7691, 0.5071, 0.5977, 0.3558, 0.5978, 0.3622, 0.7628, 0.5071, 0.7628, 0.5071, 0.5978, 0.3622, 0.5672, 0.3622, 0.7628, 0.5134, 0.7628, 0.5134, 0.5672, 0.3622, 0.5482, 0.3622, 0.7628, 0.5173, 0.7884, 0.5173, 0.5483, 0.3366, 0.5672, 0.3366, 0.7884, 0.5134, 0.7884, 0.5134, 0.5672, 0.3366, 0.5978, 0.3366, 0.7884, 0.5071, 0.7884, 0.5071, 0.5978, 0.3366, 0.5977, 0.3428, 0.7821, 0.5071, 0.7821, 0.5071, 0.5977, 0.3428, 0.5978, 0.3468, 0.7782, 0.5071, 0.7884, 0.75, 0.7884, 0.5421, 0.7986, 0.5319, 0.814, 0.5319, 0.814, 0.75, 0.5, 0.00977, 0.5978, 0.00977, 0.5978, 0.04269, 0.5, 0.04269, 0.5, 0.04269, 0.5978, 0.04269, 0.5978, 0.07562, 0.5, 0.07562, 0.5, 0.07562, 0.5978, 0.07562, 0.5978, 0.1085, 0.5, 0.1085, 0.5, 0.1085, 0.5978, 0.1085, 0.5978, 0.1415, 0.5, 0.1415, 0.5, 0.1415, 0.5978, 0.1415, 0.5978, 0.1744, 0.5, 0.1744, 0.5, 0.1744, 0.5978, 0.1744, 0.5978, 0.2073, 0.5, 0.2073, 0.5, 0.5098, 0.5978, 0.5098, 0.5978, 0.5427, 0.5, 0.5427, 0.5, 0.5427, 0.5978, 0.5427, 0.5978, 0.5756, 0.5, 0.5756, 0.5, 0.5756, 0.5978, 0.5756, 0.5978, 0.6085, 0.5, 0.6085, 0.5, 0.6085, 0.5978, 0.6085, 0.5978, 0.6415, 0.5, 0.6415, 0.5, 0.6415, 0.5978, 0.6415, 0.5978, 0.6744, 0.5, 0.6744, 0.5, 0.6744, 0.5978, 0.6744, 0.5978, 0.7073, 0.5, 0.7073, 0.375, 0.5098, 0.4757, 0.5098, 0.4757, 0.5427, 0.375, 0.5427, 0.375, 0.5427, 0.4757, 0.5427, 0.4757, 0.5756, 0.375, 0.5756, 0.375, 0.5756, 0.4757, 0.5756, 0.4757, 0.6085, 0.375, 0.6085, 0.375, 0.6085, 0.4757, 0.6085, 0.4757, 0.6415, 0.375, 0.6415, 0.375, 0.6415, 0.4757, 0.6415, 0.4757, 0.6744, 0.375, 0.6744, 0.375, 0.6744, 0.4757, 0.6744, 0.4757, 0.7073, 0.375, 0.7073, 0.375, 0.00977, 0.4757, 0.00977, 0.4757, 0.04269, 0.375, 0.04269, 0.375, 0.04269, 0.4757, 0.04269, 0.4757, 0.07562, 0.375, 0.07562, 0.375, 0.07562, 0.4757, 0.07562, 0.4757, 0.1085, 0.375, 0.1085, 0.375, 0.1085, 0.4757, 0.1085, 0.4757, 0.1415, 0.375, 0.1415, 0.375, 0.1415, 0.4757, 0.1415, 0.4757, 0.1744, 0.375, 0.1744, 0.375, 0.1744, 0.4757, 0.1744, 0.4757, 0.2073, 0.375, 0.2073, 0.3721, 0.7471, 0.3721, 0.7122, 0.3743, 0.71, 0.3743, 0.744, 0.3721, 0.7122, 0.3721, 0.6773, 0.3743, 0.676, 0.3743, 0.71, 0.3721, 0.6773, 0.3721, 0.6424, 0.3743, 0.642, 0.3743, 0.676, 0.3721, 0.6424, 0.3721, 0.6076, 0.3743, 0.608, 0.3743, 0.642, 0.3721, 0.6076, 0.3721, 0.5727, 0.3743, 0.574, 0.3743, 0.608, 0.3721, 0.5727, 0.3721, 0.5378, 0.3743, 0.54, 0.3743, 0.574, 0.369, 0.7493, 0.369, 0.7138, 0.3721, 0.7122, 0.3721, 0.7471, 0.369, 0.7138, 0.369, 0.6783, 0.3721, 0.6773, 0.3721, 0.7122, 0.369, 0.6783, 0.369, 0.6428, 0.3721, 0.6424, 0.3721, 0.6773, 0.369, 0.6428, 0.369, 0.6072, 0.3721, 0.6076, 0.3721, 0.6424, 0.369, 0.6072, 0.369, 0.5717, 0.3721, 0.5727, 0.3721, 0.6076, 0.369, 0.5717, 0.369, 0.5362, 0.3721, 0.5378, 0.3721, 0.5727, 0.3652, 0.75, 0.3652, 0.7143, 0.369, 0.7138, 0.369, 0.7493, 0.3652, 0.7143, 0.3652, 0.6786, 0.369, 0.6783, 0.369, 0.7138, 0.3652, 0.6786, 0.3652, 0.6429, 0.369, 0.6428, 0.369, 0.6783, 0.3652, 0.6429, 0.3652, 0.6071, 0.369, 0.6072, 0.369, 0.6428, 0.3652, 0.6071, 0.3652, 0.5714, 0.369, 0.5717, 0.369, 0.6072, 0.3652, 0.5714, 0.3652, 0.5357, 0.369, 0.5362, 0.369, 0.5717, 0.3396, 0.75, 0.3396, 0.7143, 0.3652, 0.7143, 0.3652, 0.75, 0.3396, 0.7143, 0.3396, 0.6786, 0.3652, 0.6786, 0.3652, 0.7143, 0.3396, 0.6786, 0.3396, 0.6429, 0.3652, 0.6429, 0.3652, 0.6786, 0.3396, 0.6429, 0.3396, 0.6071, 0.3652, 0.6071, 0.3652, 0.6429, 0.3396, 0.6071, 0.3396, 0.5714, 0.3652, 0.5714, 0.3652, 0.6071, 0.3396, 0.5714, 0.3396, 0.5357, 0.3652, 0.5357, 0.3652, 0.5714, 0.125, 0.5098, 0.1257, 0.506, 0.1257, 0.54, 0.125, 0.5427, 0.125, 0.5427, 0.1257, 0.54, 0.1257, 0.574, 0.125, 0.5756, 0.125, 0.5756, 0.1257, 0.574, 0.1257, 0.608, 0.125, 0.6085, 0.125, 0.6085, 0.1257, 0.608, 0.1257, 0.642, 0.125, 0.6415, 0.125, 0.6415, 0.1257, 0.642, 0.1257, 0.676, 0.125, 0.6744, 0.125, 0.6744, 0.1257, 0.676, 0.1257, 0.71, 0.125, 0.7073, 0.1257, 0.506, 0.1279, 0.5029, 0.1279, 0.5378, 0.1257, 0.54, 0.1257, 0.54, 0.1279, 0.5378, 0.1279, 0.5727, 0.1257, 0.574, 0.1257, 0.574, 0.1279, 0.5727, 0.1279, 0.6076, 0.1257, 0.608, 0.1257, 0.608, 0.1279, 0.6076, 0.1279, 0.6424, 0.1257, 0.642, 0.1257, 0.642, 0.1279, 0.6424, 0.1279, 0.6773, 0.1257, 0.676, 0.1257, 0.676, 0.1279, 0.6773, 0.1279, 0.7122, 0.1257, 0.71, 0.1279, 0.7471, 0.1279, 0.7122, 0.131, 0.7138, 0.131, 0.7493, 0.1279, 0.7122, 0.1279, 0.6773, 0.131, 0.6783, 0.131, 0.7138, 0.1279, 0.6773, 0.1279, 0.6424, 0.131, 0.6428, 0.131, 0.6783, 0.1279, 0.6424, 0.1279, 0.6076, 0.131, 0.6072, 0.131, 0.6428, 0.1279, 0.6076, 0.1279, 0.5727, 0.131, 0.5717, 0.131, 0.6072, 0.1279, 0.5727, 0.1279, 0.5378, 0.131, 0.5362, 0.131, 0.5717, 0.131, 0.7493, 0.131, 0.7138, 0.1348, 0.7143, 0.1348, 0.75, 0.131, 0.7138, 0.131, 0.6783, 0.1348, 0.6786, 0.1348, 0.7143, 0.131, 0.6783, 0.131, 0.6428, 0.1348, 0.6429, 0.1348, 0.6786, 0.131, 0.6428, 0.131, 0.6072, 0.1348, 0.6071, 0.1348, 0.6429, 0.131, 0.6072, 0.131, 0.5717, 0.1348, 0.5714, 0.1348, 0.6071, 0.131, 0.5717, 0.131, 0.5362, 0.1348, 0.5357, 0.1348, 0.5714, 0.1348, 0.75, 0.1348, 0.7143, 0.1604, 0.7143, 0.1604, 0.75, 0.1348, 0.7143, 0.1348, 0.6786, 0.1604, 0.6786, 0.1604, 0.7143, 0.1348, 0.6786, 0.1348, 0.6429, 0.1604, 0.6429, 0.1604, 0.6786, 0.1348, 0.6429, 0.1348, 0.6071, 0.1604, 0.6071, 0.1604, 0.6429, 0.1348, 0.6071, 0.1348, 0.5714, 0.1604, 0.5714, 0.1604, 0.6071, 0.1348, 0.5714, 0.1348, 0.5357, 0.1604, 0.5357, 0.1604, 0.5714, 0.1604, 0.75, 0.1604, 0.7143, 0.186, 0.7143, 0.186, 0.75, 0.1604, 0.6786, 0.1604, 0.6429, 0.186, 0.6429, 0.186, 0.6661, 0.1604, 0.6786, 0.186, 0.6661, 0.186, 0.6429, 0.186, 0.6429, 0.186, 0.6661, 0.186, 0.6429, 0.186, 0.6196, 0.186, 0.6196, 0.186, 0.6429, 0.1604, 0.5714, 0.1604, 0.5357, 0.186, 0.5357, 0.186, 0.5714, 0.186, 0.75, 0.186, 0.7143, 0.2116, 0.7143, 0.2116, 0.75, 0.2628, 0.6071, 0.2628, 0.5714, 0.2884, 0.5714, 0.2884, 0.5947, 0.2628, 0.6071, 0.3396, 0.6786, 0.314, 0.6661, 0.314, 0.6429, 0.3396, 0.6429, 0.3396, 0.6786, 0.2116, 0.6429, 0.2116, 0.6196, 0.2372, 0.6071, 0.2372, 0.6071, 0.2372, 0.6429, 0.186, 0.5714, 0.186, 0.5357, 0.2116, 0.5357, 0.2116, 0.5714, 0.2116, 0.75, 0.2116, 0.7143, 0.2372, 0.7143, 0.2372, 0.75, 0.1604, 0.6071, 0.1604, 0.5714, 0.186, 0.5714, 0.186, 0.5947, 0.1604, 0.6071, 0.2116, 0.6196, 0.2116, 0.6429, 0.2116, 0.6429, 0.2116, 0.6196, 0.2116, 0.5714, 0.2116, 0.5357, 0.2372, 0.5357, 0.2372, 0.5714, 0.2372, 0.75, 0.2372, 0.7143, 0.2628, 0.7143, 0.2628, 0.75, 0.2372, 0.7143, 0.2372, 0.6786, 0.2628, 0.6786, 0.2628, 0.7143, 0.2372, 0.6786, 0.2372, 0.6429, 0.2628, 0.6429, 0.2628, 0.6786, 0.2372, 0.6429, 0.2372, 0.6071, 0.2628, 0.6071, 0.2628, 0.6429, 0.2372, 0.6071, 0.2372, 0.5714, 0.2628, 0.5714, 0.2628, 0.6071, 0.2372, 0.5714, 0.2372, 0.5357, 0.2628, 0.5357, 0.2628, 0.5714, 0.2628, 0.75, 0.2628, 0.7143, 0.2884, 0.7143, 0.2884, 0.75, 0.2628, 0.6786, 0.2628, 0.6429, 0.2884, 0.6429, 0.2884, 0.6661, 0.2628, 0.6786, 0.2372, 0.6071, 0.2116, 0.5947, 0.2116, 0.5714, 0.2372, 0.5714, 0.2372, 0.6071, 0.2884, 0.6661, 0.2884, 0.6429, 0.2884, 0.6429, 0.2884, 0.6661, 0.2884, 0.6429, 0.2884, 0.6196, 0.2884, 0.6196, 0.2884, 0.6429, 0.2628, 0.5714, 0.2628, 0.5357, 0.2884, 0.5357, 0.2884, 0.5714, 0.2884, 0.75, 0.2884, 0.7143, 0.314, 0.7143, 0.314, 0.75, 0.314, 0.6911, 0.2884, 0.6911, 0.299, 0.6786, 0.3035, 0.6786, 0.2116, 0.6429, 0.2116, 0.6661, 0.2116, 0.6661, 0.2116, 0.6429, 0.1604, 0.7143, 0.1604, 0.6786, 0.1604, 0.6786, 0.186, 0.6911, 0.186, 0.7143, 0.314, 0.6429, 0.314, 0.6196, 0.3396, 0.6071, 0.3396, 0.6071, 0.3396, 0.6429, 0.2884, 0.5714, 0.2884, 0.5357, 0.314, 0.5357, 0.314, 0.5714, 0.314, 0.75, 0.314, 0.7143, 0.3396, 0.7143, 0.3396, 0.75, 0.314, 0.6429, 0.314, 0.6661, 0.314, 0.6661, 0.314, 0.6429, 0.2884, 0.6734, 0.0, 0.0, 0.2884, 0.6718, 0.314, 0.6196, 0.314, 0.6429, 0.314, 0.6429, 0.314, 0.6196, 0.314, 0.5714, 0.314, 0.5357, 0.3396, 0.5357, 0.3396, 0.5714, 0.625, 0.5098, 0.6257, 0.506, 0.6257, 0.54, 0.625, 0.5427, 0.625, 0.5427, 0.6257, 0.54, 0.6257, 0.574, 0.625, 0.5756, 0.625, 0.5756, 0.6257, 0.574, 0.6257, 0.608, 0.625, 0.6085, 0.625, 0.6085, 0.6257, 0.608, 0.6257, 0.642, 0.625, 0.6415, 0.625, 0.6415, 0.6257, 0.642, 0.6257, 0.676, 0.625, 0.6744, 0.625, 0.6744, 0.6257, 0.676, 0.6257, 0.71, 0.625, 0.7073, 0.6257, 0.506, 0.6279, 0.5029, 0.6279, 0.5378, 0.6257, 0.54, 0.6257, 0.54, 0.6279, 0.5378, 0.6279, 0.5727, 0.6257, 0.574, 0.6257, 0.574, 0.6279, 0.5727, 0.6279, 0.6076, 0.6257, 0.608, 0.6257, 0.608, 0.6279, 0.6076, 0.6279, 0.6424, 0.6257, 0.642, 0.6257, 0.642, 0.6279, 0.6424, 0.6279, 0.6773, 0.6257, 0.676, 0.6257, 0.676, 0.6279, 0.6773, 0.6279, 0.7122, 0.6257, 0.71, 0.6279, 0.7471, 0.6279, 0.7122, 0.631, 0.7138, 0.631, 0.7493, 0.6279, 0.7122, 0.6279, 0.6773, 0.631, 0.6783, 0.631, 0.7138, 0.6279, 0.6773, 0.6279, 0.6424, 0.631, 0.6428, 0.631, 0.6783, 0.6279, 0.6424, 0.6279, 0.6076, 0.631, 0.6072, 0.631, 0.6428, 0.6279, 0.6076, 0.6279, 0.5727, 0.631, 0.5717, 0.631, 0.6072, 0.6279, 0.5727, 0.6279, 0.5378, 0.631, 0.5362, 0.631, 0.5717, 0.631, 0.7493, 0.631, 0.7138, 0.6348, 0.7143, 0.6348, 0.75, 0.631, 0.7138, 0.631, 0.6783, 0.6348, 0.6786, 0.6348, 0.7143, 0.631, 0.6783, 0.631, 0.6428, 0.6348, 0.6429, 0.6348, 0.6786, 0.631, 0.6428, 0.631, 0.6072, 0.6348, 0.6071, 0.6348, 0.6429, 0.631, 0.6072, 0.631, 0.5717, 0.6348, 0.5714, 0.6348, 0.6071, 0.631, 0.5717, 0.631, 0.5362, 0.6348, 0.5357, 0.6348, 0.5714, 0.8721, 0.7471, 0.8721, 0.7122, 0.8743, 0.71, 0.8743, 0.744, 0.8721, 0.7122, 0.8721, 0.6773, 0.8743, 0.676, 0.8743, 0.71, 0.8721, 0.6773, 0.8721, 0.6424, 0.8743, 0.642, 0.8743, 0.676, 0.8721, 0.6424, 0.8721, 0.6076, 0.8743, 0.608, 0.8743, 0.642, 0.8721, 0.6076, 0.8721, 0.5727, 0.8743, 0.574, 0.8743, 0.608, 0.8721, 0.5727, 0.8721, 0.5378, 0.8743, 0.54, 0.8743, 0.574, 0.869, 0.7493, 0.869, 0.7138, 0.8721, 0.7122, 0.8721, 0.7471, 0.869, 0.7138, 0.869, 0.6783, 0.8721, 0.6773, 0.8721, 0.7122, 0.869, 0.6783, 0.869, 0.6428, 0.8721, 0.6424, 0.8721, 0.6773, 0.869, 0.6428, 0.869, 0.6072, 0.8721, 0.6076, 0.8721, 0.6424, 0.869, 0.6072, 0.869, 0.5717, 0.8721, 0.5727, 0.8721, 0.6076, 0.869, 0.5717, 0.869, 0.5362, 0.8721, 0.5378, 0.8721, 0.5727, 0.8652, 0.75, 0.8652, 0.7143, 0.869, 0.7138, 0.869, 0.7493, 0.8652, 0.7143, 0.8652, 0.6786, 0.869, 0.6783, 0.869, 0.7138, 0.8652, 0.6786, 0.8652, 0.6429, 0.869, 0.6428, 0.869, 0.6783, 0.8652, 0.6429, 0.8652, 0.6071, 0.869, 0.6072, 0.869, 0.6428, 0.8652, 0.6071, 0.8652, 0.5714, 0.869, 0.5717, 0.869, 0.6072, 0.8652, 0.5714, 0.8652, 0.5357, 0.869, 0.5362, 0.869, 0.5717, 0.8396, 0.75, 0.8396, 0.7143, 0.8652, 0.7143, 0.8652, 0.75, 0.8396, 0.7143, 0.8396, 0.6786, 0.8652, 0.6786, 0.8652, 0.7143, 0.8396, 0.6786, 0.8396, 0.6429, 0.8652, 0.6429, 0.8652, 0.6786, 0.8396, 0.6429, 0.8396, 0.6071, 0.8652, 0.6071, 0.8652, 0.6429, 0.8396, 0.6071, 0.8396, 0.5714, 0.8652, 0.5714, 0.8652, 0.6071, 0.8396, 0.5714, 0.8396, 0.5357, 0.8652, 0.5357, 0.8652, 0.5714, 0.814, 0.75, 0.814, 0.7143, 0.8396, 0.7143, 0.8396, 0.75, 0.814, 0.7143, 0.814, 0.6786, 0.8396, 0.6786, 0.8396, 0.7143, 0.814, 0.6786, 0.814, 0.6429, 0.8396, 0.6429, 0.8396, 0.6786, 0.814, 0.6429, 0.814, 0.6071, 0.8396, 0.6071, 0.8396, 0.6429, 0.814, 0.6071, 0.814, 0.5714, 0.8396, 0.5714, 0.8396, 0.6071, 0.814, 0.5714, 0.814, 0.5357, 0.8396, 0.5357, 0.8396, 0.5714, 0.7884, 0.75, 0.7884, 0.7143, 0.814, 0.7143, 0.814, 0.75, 0.7884, 0.7143, 0.7884, 0.6786, 0.814, 0.6786, 0.814, 0.7143, 0.7884, 0.6786, 0.7884, 0.6429, 0.814, 0.6429, 0.814, 0.6786, 0.7884, 0.6429, 0.7884, 0.6071, 0.814, 0.6071, 0.814, 0.6429, 0.7884, 0.6071, 0.7884, 0.5714, 0.814, 0.5714, 0.814, 0.6071, 0.7884, 0.5714, 0.7884, 0.5357, 0.814, 0.5357, 0.814, 0.5714, 0.7628, 0.75, 0.7628, 0.7143, 0.7884, 0.7143, 0.7884, 0.75, 0.7628, 0.7143, 0.7628, 0.6786, 0.7884, 0.6786, 0.7884, 0.7143, 0.7628, 0.6786, 0.7628, 0.6429, 0.7884, 0.6429, 0.7884, 0.6786, 0.7628, 0.6429, 0.7628, 0.6071, 0.7884, 0.6071, 0.7884, 0.6429, 0.7628, 0.6071, 0.7628, 0.5714, 0.7884, 0.5714, 0.7884, 0.6071, 0.7628, 0.5714, 0.7628, 0.5357, 0.7884, 0.5357, 0.7884, 0.5714, 0.7372, 0.75, 0.7372, 0.7143, 0.7628, 0.7143, 0.7628, 0.75, 0.7372, 0.7143, 0.7372, 0.6786, 0.7628, 0.6786, 0.7628, 0.7143, 0.7372, 0.6786, 0.7372, 0.6429, 0.7628, 0.6429, 0.7628, 0.6786, 0.7372, 0.6429, 0.7372, 0.6071, 0.7628, 0.6071, 0.7628, 0.6429, 0.7372, 0.6071, 0.7372, 0.5714, 0.7628, 0.5714, 0.7628, 0.6071, 0.7372, 0.5714, 0.7372, 0.5357, 0.7628, 0.5357, 0.7628, 0.5714, 0.7116, 0.75, 0.7116, 0.7143, 0.7372, 0.7143, 0.7372, 0.75, 0.7116, 0.7143, 0.7116, 0.6786, 0.7372, 0.6786, 0.7372, 0.7143, 0.7116, 0.6786, 0.7116, 0.6429, 0.7372, 0.6429, 0.7372, 0.6786, 0.7116, 0.6429, 0.7116, 0.6071, 0.7372, 0.6071, 0.7372, 0.6429, 0.7116, 0.6071, 0.7116, 0.5714, 0.7372, 0.5714, 0.7372, 0.6071, 0.7116, 0.5714, 0.7116, 0.5357, 0.7372, 0.5357, 0.7372, 0.5714, 0.686, 0.75, 0.686, 0.7143, 0.7116, 0.7143, 0.7116, 0.75, 0.686, 0.7143, 0.686, 0.6786, 0.7116, 0.6786, 0.7116, 0.7143, 0.686, 0.6786, 0.686, 0.6429, 0.7116, 0.6429, 0.7116, 0.6786, 0.686, 0.6429, 0.686, 0.6071, 0.7116, 0.6071, 0.7116, 0.6429, 0.686, 0.6071, 0.686, 0.5714, 0.7116, 0.5714, 0.7116, 0.6071, 0.686, 0.5714, 0.686, 0.5357, 0.7116, 0.5357, 0.7116, 0.5714, 0.6604, 0.75, 0.6604, 0.7143, 0.686, 0.7143, 0.686, 0.75, 0.6604, 0.7143, 0.6604, 0.6786, 0.686, 0.6786, 0.686, 0.7143, 0.6604, 0.6786, 0.6604, 0.6429, 0.686, 0.6429, 0.686, 0.6786, 0.6604, 0.6429, 0.6604, 0.6071, 0.686, 0.6071, 0.686, 0.6429, 0.6604, 0.6071, 0.6604, 0.5714, 0.686, 0.5714, 0.686, 0.6071, 0.6604, 0.5714, 0.6604, 0.5357, 0.686, 0.5357, 0.686, 0.5714, 0.6348, 0.75, 0.6348, 0.7143, 0.6604, 0.7143, 0.6604, 0.75, 0.6348, 0.7143, 0.6348, 0.6786, 0.6604, 0.6786, 0.6604, 0.7143, 0.6348, 0.6786, 0.6348, 0.6429, 0.6604, 0.6429, 0.6604, 0.6786, 0.6348, 0.6429, 0.6348, 0.6071, 0.6604, 0.6071, 0.6604, 0.6429, 0.6348, 0.6071, 0.6348, 0.5714, 0.6604, 0.5714, 0.6604, 0.6071, 0.6348, 0.5714, 0.6348, 0.5357, 0.6604, 0.5357, 0.6604, 0.5714, 0.4757, 0.00977, 0.5, 0.00977, 0.5, 0.04269, 0.4757, 0.04269, 0.4757, 0.04269, 0.5, 0.04269, 0.5, 0.07562, 0.4757, 0.07562, 0.4757, 0.07562, 0.5, 0.07562, 0.5, 0.1085, 0.4757, 0.1085, 0.4757, 0.1085, 0.5, 0.1085, 0.5, 0.1415, 0.4757, 0.1415, 0.4757, 0.1415, 0.5, 0.1415, 0.5, 0.1744, 0.4757, 0.1744, 0.4757, 0.1744, 0.5, 0.1744, 0.5, 0.2073, 0.4757, 0.2073, 0.4757, 0.5098, 0.5, 0.5098, 0.5, 0.5427, 0.4757, 0.5427, 0.4757, 0.5427, 0.5, 0.5427, 0.5, 0.5756, 0.4757, 0.5756, 0.4757, 0.5756, 0.5, 0.5756, 0.5, 0.6085, 0.4757, 0.6085, 0.4757, 0.6085, 0.5, 0.6085, 0.5, 0.6415, 0.4757, 0.6415, 0.4757, 0.6415, 0.5, 0.6415, 0.5, 0.6744, 0.4757, 0.6744, 0.4757, 0.6744, 0.5, 0.6744, 0.5, 0.7073, 0.4757, 0.7073, 0.5978, 0.5098, 0.625, 0.5098, 0.625, 0.5427, 0.5978, 0.5427, 0.5978, 0.5427, 0.625, 0.5427, 0.625, 0.5756, 0.5978, 0.5756, 0.5978, 0.5756, 0.625, 0.5756, 0.625, 0.6085, 0.5978, 0.6085, 0.5978, 0.6085, 0.625, 0.6085, 0.625, 0.6415, 0.5978, 0.6415, 0.5978, 0.6415, 0.625, 0.6415, 0.625, 0.6744, 0.5978, 0.6744, 0.5978, 0.6744, 0.625, 0.6744, 0.625, 0.7073, 0.5978, 0.7073, 0.8743, 0.744, 0.8743, 0.71, 0.875, 0.7073, 0.875, 0.7402, 0.8743, 0.71, 0.8743, 0.676, 0.875, 0.6744, 0.875, 0.7073, 0.8743, 0.676, 0.8743, 0.642, 0.875, 0.6415, 0.875, 0.6744, 0.8743, 0.642, 0.8743, 0.608, 0.875, 0.6085, 0.875, 0.6415, 0.8743, 0.608, 0.8743, 0.574, 0.875, 0.5756, 0.875, 0.6085, 0.8743, 0.574, 0.8743, 0.54, 0.875, 0.5427, 0.875, 0.5756, 0.5978, 0.00977, 0.625, 0.00977, 0.625, 0.04269, 0.5978, 0.04269, 0.5978, 0.04269, 0.625, 0.04269, 0.625, 0.07562, 0.5978, 0.07562, 0.5978, 0.07562, 0.625, 0.07562, 0.625, 0.1085, 0.5978, 0.1085, 0.5978, 0.1085, 0.625, 0.1085, 0.625, 0.1415, 0.5978, 0.1415, 0.5978, 0.1415, 0.625, 0.1415, 0.625, 0.1744, 0.5978, 0.1744, 0.5978, 0.1744, 0.625, 0.1744, 0.625, 0.2073, 0.5978, 0.2073, 0.3743, 0.744, 0.3743, 0.71, 0.375, 0.7073, 0.375, 0.7402, 0.3743, 0.71, 0.3743, 0.676, 0.375, 0.6744, 0.375, 0.7073, 0.3743, 0.676, 0.3743, 0.642, 0.375, 0.6415, 0.375, 0.6744, 0.3743, 0.642, 0.3743, 0.608, 0.375, 0.6085, 0.375, 0.6415, 0.3743, 0.608, 0.3743, 0.574, 0.375, 0.5756, 0.375, 0.6085, 0.3743, 0.574, 0.3743, 0.54, 0.375, 0.5427, 0.375, 0.5756, 0.2372, 0.6786, 0.2116, 0.6661, 0.2116, 0.6429, 0.2372, 0.6429, 0.2372, 0.6786, 0.2116, 0.7143, 0.2116, 0.6911, 0.2372, 0.6786, 0.2372, 0.6786, 0.2372, 0.7143, 0.314, 0.7143, 0.314, 0.6911, 0.3396, 0.6786, 0.3396, 0.6786, 0.3396, 0.7143, 0.2628, 0.6429, 0.2628, 0.6071, 0.2628, 0.6071, 0.2884, 0.6196, 0.2884, 0.6429, 0.1604, 0.6429, 0.1604, 0.6071, 0.1604, 0.6071, 0.186, 0.6196, 0.186, 0.6429, 0.2628, 0.7143, 0.2628, 0.6786, 0.2628, 0.6786, 0.2884, 0.6911, 0.2884, 0.7143, 0.1965, 0.6778, 0.1965, 0.6786, 0.186, 0.6786, 0.1885, 0.6774, 0.1885, 0.6774, 0.186, 0.6786, 0.186, 0.6734, 0.1876, 0.6734, 0.1876, 0.6734, 0.186, 0.6734, 0.186, 0.6718, 0.1869, 0.6718, 0.1869, 0.6718, 0.186, 0.6718, 0.186, 0.6699, 0.1864, 0.6699, 0.1864, 0.6699, 0.186, 0.6699, 0.186, 0.668, 0.1861, 0.668, 0.1861, 0.668, 0.186, 0.668, 0.186, 0.6661, 0.186, 0.6661, 0.2116, 0.6196, 0.2116, 0.6196, 0.2115, 0.6177, 0.2116, 0.6177, 0.2116, 0.6177, 0.2115, 0.6177, 0.2112, 0.6158, 0.2116, 0.6158, 0.2116, 0.6158, 0.2112, 0.6158, 0.2107, 0.614, 0.2116, 0.614, 0.2116, 0.614, 0.2107, 0.614, 0.21, 0.6123, 0.2116, 0.6123, 0.2116, 0.6123, 0.21, 0.6123, 0.2091, 0.6084, 0.2116, 0.6071, 0.2116, 0.6071, 0.2091, 0.6084, 0.201, 0.6079, 0.201, 0.6071, 0.186, 0.6196, 0.186, 0.6196, 0.186, 0.6177, 0.1861, 0.6177, 0.1861, 0.6177, 0.186, 0.6177, 0.186, 0.6158, 0.1864, 0.6158, 0.1864, 0.6158, 0.186, 0.6158, 0.186, 0.614, 0.1869, 0.614, 0.1869, 0.614, 0.186, 0.614, 0.186, 0.6123, 0.1876, 0.6123, 0.1876, 0.6123, 0.186, 0.6123, 0.186, 0.6071, 0.1885, 0.6084, 0.1885, 0.6084, 0.186, 0.6071, 0.1965, 0.6071, 0.1965, 0.6079, 0.314, 0.6196, 0.314, 0.6196, 0.3139, 0.6177, 0.314, 0.6177, 0.314, 0.6177, 0.3139, 0.6177, 0.3136, 0.6158, 0.314, 0.6158, 0.314, 0.6158, 0.3136, 0.6158, 0.3131, 0.614, 0.314, 0.614, 0.314, 0.614, 0.3131, 0.614, 0.3124, 0.6123, 0.314, 0.6123, 0.314, 0.6123, 0.3124, 0.6123, 0.3115, 0.6084, 0.314, 0.6071, 0.314, 0.6071, 0.3115, 0.6084, 0.3035, 0.6079, 0.3035, 0.6071, 0.2884, 0.6718, 0.0, 0.0, 0.2884, 0.6699, 0.2884, 0.668, 0.2884, 0.6699, 0.0, 0.0, 0.2884, 0.668, 0.0, 0.0, 0.0, 0.0, 0.0, 0.0, 0.0, 0.0, 0.0, 0.0, 0.2884, 0.6196, 0.2884, 0.6196, 0.2884, 0.6177, 0.2885, 0.6177, 0.2885, 0.6177, 0.2884, 0.6177, 0.2884, 0.6158, 0.2888, 0.6158, 0.2888, 0.6158, 0.2884, 0.6158, 0.2884, 0.614, 0.2893, 0.614, 0.2893, 0.614, 0.2884, 0.614, 0.2884, 0.6123, 0.29, 0.6123, 0.29, 0.6123, 0.2884, 0.6123, 0.2884, 0.6071, 0.2909, 0.6084, 0.2909, 0.6084, 0.2884, 0.6071, 0.299, 0.6071, 0.299, 0.6079, 0.0, 0.0, 0.0, 0.0, 0.0, 0.0, 0.314, 0.7143, 0.2884, 0.7143, 0.2884, 0.6911, 0.314, 0.6911, 0.3035, 0.6079, 0.299, 0.6079, 0.299, 0.6071, 0.3035, 0.6071, 0.299, 0.6786, 0.299, 0.6778, 0.3035, 0.6778, 0.3035, 0.6786, 0.3035, 0.6786, 0.314, 0.6786, 0.0, 0.0, 0.0, 0.0, 0.314, 0.6786, 0.314, 0.6734, 0.0, 0.0, 0.314, 0.6734, 0.314, 0.6718, 0.314, 0.6699, 0.0, 0.0, 0.314, 0.6718, 0.3035, 0.6786, 0.3035, 0.6778, 0.3115, 0.6774, 0.314, 0.6786, 0.314, 0.6786, 0.3115, 0.6774, 0.3124, 0.6734, 0.314, 0.6734, 0.314, 0.6734, 0.3124, 0.6734, 0.3131, 0.6718, 0.314, 0.6718, 0.314, 0.6718, 0.3131, 0.6718, 0.3136, 0.6699, 0.314, 0.6699, 0.314, 0.6699, 0.3136, 0.6699, 0.3139, 0.668, 0.314, 0.668, 0.314, 0.668, 0.3139, 0.668, 0.314, 0.6661, 0.314, 0.6661, 0.201, 0.6786, 0.201, 0.6778, 0.2091, 0.6774, 0.2116, 0.6786, 0.2116, 0.6786, 0.2091, 0.6774, 0.21, 0.6734, 0.2116, 0.6734, 0.2116, 0.6734, 0.21, 0.6734, 0.2107, 0.6718, 0.2116, 0.6718, 0.2116, 0.6718, 0.2107, 0.6718, 0.2112, 0.6699, 0.2116, 0.6699, 0.2116, 0.6699, 0.2112, 0.6699, 0.2115, 0.668, 0.2116, 0.668, 0.2116, 0.668, 0.2115, 0.668, 0.2116, 0.6661, 0.2116, 0.6661, 0.2884, 0.6661, 0.2884, 0.6661, 0.2885, 0.668, 0.2884, 0.668, 0.2884, 0.668, 0.2885, 0.668, 0.2888, 0.6699, 0.2884, 0.6699, 0.2884, 0.6699, 0.2888, 0.6699, 0.2893, 0.6718, 0.2884, 0.6718, 0.2884, 0.6718, 0.2893, 0.6718, 0.29, 0.6734, 0.2884, 0.6734, 0.2884, 0.6734, 0.29, 0.6734, 0.2909, 0.6774, 0.2884, 0.6786, 0.2884, 0.6786, 0.2909, 0.6774, 0.299, 0.6778, 0.299, 0.6786, 0.314, 0.668, 0.0, 0.0, 0.314, 0.6699, 0.0, 0.0, 0.0, 0.0, 0.314, 0.668, 0.299, 0.6786, 0.0, 0.0, 0.2884, 0.6786, 0.2884, 0.6786, 0.0, 0.0, 0.2884, 0.6734, 0.3396, 0.6071, 0.314, 0.5947, 0.314, 0.5714, 0.3396, 0.5714, 0.3396, 0.6071, 0.2884, 0.5714, 0.314, 0.5714, 0.314, 0.5947, 0.2884, 0.5947, 0.0, 0.0, 0.0, 0.0, 0.0, 0.0, 0.3396, 0.6071, 0.314, 0.6196, 0.314, 0.5947, 0.0, 0.0, 0.0, 0.0, 0.2884, 0.6177, 0.2884, 0.6177, 0.0, 0.0, 0.2884, 0.6158, 0.2884, 0.6158, 0.0, 0.0, 0.2884, 0.614, 0.2884, 0.614, 0.0, 0.0, 0.2884, 0.6123, 0.2884, 0.6123, 0.0, 0.0, 0.2884, 0.6071, 0.2884, 0.6071, 0.0, 0.0, 0.299, 0.6071, 0.314, 0.6177, 0.314, 0.5947, 0.314, 0.6196, 0.314, 0.6158, 0.314, 0.5947, 0.314, 0.6177, 0.314, 0.614, 0.314, 0.5947, 0.314, 0.6158, 0.314, 0.6123, 0.314, 0.5947, 0.314, 0.614, 0.314, 0.6071, 0.314, 0.5947, 0.314, 0.6123, 0.3035, 0.6071, 0.314, 0.5947, 0.314, 0.6071, 0.299, 0.6071, 0.0, 0.0, 0.314, 0.5947, 0.3035, 0.6071, 0.314, 0.6196, 0.314, 0.6429, 0.2884, 0.6429, 0.2884, 0.6196, 0.2885, 0.6177, 0.2888, 0.6158, 0.2893, 0.614, 0.29, 0.6123, 0.2909, 0.6084, 0.299, 0.6079, 0.3035, 0.6079, 0.3115, 0.6084, 0.3124, 0.6123, 0.3131, 0.614, 0.3136, 0.6158, 0.3139, 0.6177, 0.299, 0.6778, 0.2909, 0.6774, 0.29, 0.6734, 0.2893, 0.6718, 0.2888, 0.6699, 0.2885, 0.668, 0.2884, 0.6661, 0.2884, 0.6429, 0.314, 0.6429, 0.314, 0.6661, 0.3139, 0.668, 0.3136, 0.6699, 0.3131, 0.6718, 0.3124, 0.6734, 0.3115, 0.6774, 0.3035, 0.6778, 0.201, 0.6079, 0.1965, 0.6079, 0.1965, 0.6071, 0.201, 0.6071, 0.0, 0.0, 0.0, 0.0, 0.0, 0.0, 0.2372, 0.6071, 0.2116, 0.6196, 0.2116, 0.5947, 0.186, 0.5714, 0.2116, 0.5714, 0.2116, 0.5947, 0.186, 0.5947, 0.0, 0.0, 0.0, 0.0, 0.186, 0.6177, 0.186, 0.6177, 0.0, 0.0, 0.186, 0.6158, 0.186, 0.6158, 0.0, 0.0, 0.186, 0.614, 0.186, 0.614, 0.0, 0.0, 0.186, 0.6123, 0.186, 0.6123, 0.0, 0.0, 0.186, 0.6071, 0.186, 0.6071, 0.0, 0.0, 0.1965, 0.6071, 0.2116, 0.6177, 0.2116, 0.5947, 0.2116, 0.6196, 0.2116, 0.6158, 0.2116, 0.5947, 0.2116, 0.6177, 0.2116, 0.614, 0.2116, 0.5947, 0.2116, 0.6158, 0.2116, 0.6123, 0.2116, 0.5947, 0.2116, 0.614, 0.2116, 0.6071, 0.2116, 0.5947, 0.2116, 0.6123, 0.201, 0.6071, 0.2116, 0.5947, 0.2116, 0.6071, 0.1965, 0.6071, 0.0, 0.0, 0.2116, 0.5947, 0.201, 0.6071, 0.1965, 0.6786, 0.1965, 0.6778, 0.201, 0.6778, 0.201, 0.6786, 0.1604, 0.6786, 0.186, 0.6661, 0.186, 0.6911, 0.0, 0.0, 0.0, 0.0, 0.0, 0.0, 0.2116, 0.7143, 0.186, 0.7143, 0.186, 0.6911, 0.2116, 0.6911, 0.186, 0.668, 0.186, 0.6911, 0.186, 0.6661, 0.186, 0.6699, 0.186, 0.6911, 0.186, 0.668, 0.186, 0.6718, 0.186, 0.6911, 0.186, 0.6699, 0.186, 0.6734, 0.186, 0.6911, 0.186, 0.6718, 0.186, 0.6786, 0.186, 0.6911, 0.186, 0.6734, 0.1965, 0.6786, 0.186, 0.6911, 0.186, 0.6786, 0.0, 0.0, 0.0, 0.0, 0.2116, 0.668, 0.2116, 0.668, 0.0, 0.0, 0.2116, 0.6699, 0.2116, 0.6699, 0.0, 0.0, 0.2116, 0.6718, 0.2116, 0.6718, 0.0, 0.0, 0.2116, 0.6734, 0.2116, 0.6734, 0.0, 0.0, 0.2116, 0.6786, 0.2116, 0.6786, 0.0, 0.0, 0.201, 0.6786, 0.201, 0.6786, 0.0, 0.0, 0.186, 0.6911, 0.1965, 0.6786, 0.1885, 0.6774, 0.1876, 0.6734, 0.1869, 0.6718, 0.1864, 0.6699, 0.1861, 0.668, 0.186, 0.6661, 0.186, 0.6429, 0.2116, 0.6429, 0.2116, 0.6661, 0.2115, 0.668, 0.2112, 0.6699, 0.2107, 0.6718, 0.21, 0.6734, 0.2091, 0.6774, 0.201, 0.6778, 0.1965, 0.6778, 0.2116, 0.6196, 0.2116, 0.6429, 0.186, 0.6429, 0.186, 0.6196, 0.1861, 0.6177, 0.1864, 0.6158, 0.1869, 0.614, 0.1876, 0.6123, 0.1885, 0.6084, 0.1965, 0.6079, 0.201, 0.6079, 0.2091, 0.6084, 0.21, 0.6123, 0.2107, 0.614, 0.2112, 0.6158, 0.2115, 0.6177])
me_cube.materials.append(mat_material)
me_cube.use_mirror_x = True
me_cube.use_mirror_vertex_groups = False
me_cube.update()

# ---- objects
ob_cube = bpy.data.objects.new('Cube', me_cube)
ob_light = bpy.data.objects.new('Light', light_light)
ob_camera = bpy.data.objects.new('Camera', cam_camera)
ob_empty = bpy.data.objects.new('Empty', None)

# ---- transforms, parenting, visibility, modifiers, constraints
ob_cube.location = (0.0, 0.0, 0.0)
ob_cube.scale = (0.4088, 0.4088, 0.08382)
ob_cube.lock_rotations_4d = False
ob_cube.empty_display_type = 'ARROWS'
ob_cube.lineart.crease_threshold = 0.0
ob_cube.use_mesh_mirror_x = True
ob_light.location = (4.076, -0.2995, 0.8443)
ob_light.rotation_euler = (0.6503, 0.05522, 1.866)
ob_light.lock_rotations_4d = False
ob_light.empty_display_type = 'ARROWS'
ob_light.color = (0.0, 0.0, 0.0, 0.0)
ob_light.lineart.crease_threshold = 0.0
ob_camera.location = (2.22, -2.763, 1.26)
ob_camera.rotation_euler = (1.305, -1.578e-07, 0.6697)
ob_camera.lock_rotations_4d = False
ob_camera.empty_display_type = 'ARROWS'
ob_camera.color = (0.0, 0.0, 0.0, 0.0)
ob_camera.display_type = 'WIRE'
ob_camera.lineart.crease_threshold = 0.0
ob_empty.location = (-4.175, 5.227, 0.0)
ob_empty.rotation_euler = (1.571, -0.0, 0.0)
ob_empty.scale = (3.773, 3.773, 3.773)
ob_empty.empty_display_type = 'IMAGE'
ob_empty.empty_display_size = 1.641
ob_empty.empty_image_offset = (-0.5, -0.3048)

# ---- collection membership
col_collection.objects.link(ob_cube)
col_collection.objects.link(ob_light)
col_collection.objects.link(ob_camera)
col_collection.objects.link(ob_empty)

# ---- scene / render settings (as saved in the file)
scene.camera = ob_camera
scene.frame_start = 1; scene.frame_end = 250; scene.frame_set(1)
scene.render.engine = 'CYCLES'
scene.cycles.sampling_pattern = 'TABULATED_SOBOL'
scene.cycles.use_light_tree = False
scene.view_settings.view_transform = 'Filmic'
bpy.context.view_layer.update()
